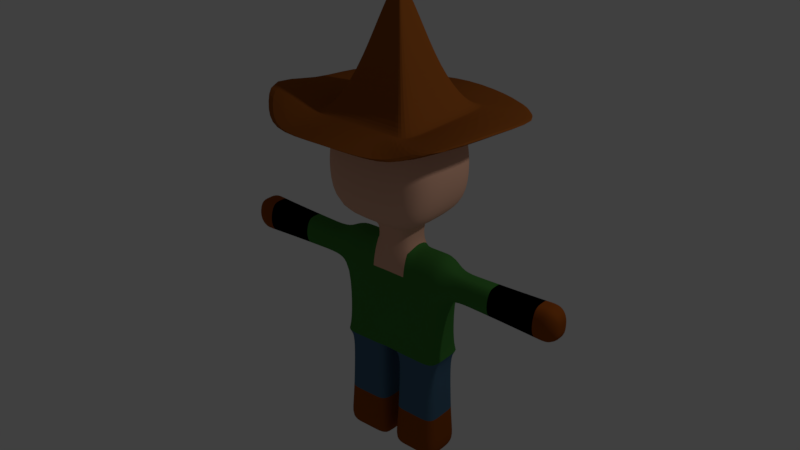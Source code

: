 # Source: ThePlayer.blend  (saved by Blender 2.79.0; exported with 4.5.12 LTS)
import bpy
from mathutils import Matrix  # noqa: F401  (used for matrix-valued properties, if any)

bpy.ops.wm.read_factory_settings(use_empty=True)
scene = bpy.context.scene
scene.name = 'Scene'

# ---- collections
col_collection_1 = bpy.data.collections.new('Collection 1'); scene.collection.children.link(col_collection_1)

# ---- materials (node trees are filled in below, after node groups)
mat_material_001 = bpy.data.materials.new('Material.001')
mat_material_001.alpha_threshold = 0.0
mat_material_001.use_transparent_shadow = False
mat_material_001.diffuse_color = (0.293, 0.0829, 0.01345, 1.0)
mat_material_001.roughness = 0.5
mat_material_001.specular_intensity = 0.0
mat_material = bpy.data.materials.new('Material')
mat_material.alpha_threshold = 0.0
mat_material.use_transparent_shadow = False
mat_material.diffuse_color = (0.8, 0.4468, 0.3074, 1.0)
mat_material.roughness = 0.5
mat_material.specular_intensity = 0.0
mat_material.line_color = (0.0, 0.0, 0.0, 1.0)
mat_material_003 = bpy.data.materials.new('Material.003')
mat_material_003.alpha_threshold = 0.0
mat_material_003.use_transparent_shadow = False
mat_material_003.diffuse_color = (0.0, 0.0, 0.0, 1.0)
mat_material_003.roughness = 0.5
mat_material_003.specular_intensity = 0.0
mat_material_004 = bpy.data.materials.new('Material.004')
mat_material_004.alpha_threshold = 0.0
mat_material_004.use_transparent_shadow = False
mat_material_004.diffuse_color = (0.293, 0.07021, 0.008305, 1.0)
mat_material_004.roughness = 0.5
mat_material_004.specular_intensity = 0.0
mat_material_005 = bpy.data.materials.new('Material.005')
mat_material_005.alpha_threshold = 0.0
mat_material_005.use_transparent_shadow = False
mat_material_005.diffuse_color = (0.05364, 0.2116, 0.03942, 1.0)
mat_material_005.roughness = 0.5
mat_material_005.specular_intensity = 0.0
mat_material_006 = bpy.data.materials.new('Material.006')
mat_material_006.alpha_threshold = 0.0
mat_material_006.use_transparent_shadow = False
mat_material_006.diffuse_color = (0.06546, 0.1421, 0.2266, 1.0)
mat_material_006.roughness = 0.5
mat_material_006.specular_intensity = 0.0

# ---- material node trees

# ---- world
world_world = bpy.data.worlds.new('World'); scene.world = world_world
world_world.color = (0.05088, 0.05088, 0.05088)
world_world.use_sun_shadow = False
world_world.sun_shadow_jitter_overblur = 0.0
world_world.cycles.sampling_method = 'MANUAL'

# ---- cameras
cam_camera_002 = bpy.data.cameras.new('Camera.002')
cam_camera_002.clip_end = 100.0
cam_camera_002.lens = 35.0
cam_camera_002.sensor_width = 32.0
cam_camera_002.sensor_height = 18.0
cam_camera_002.display_size = 2.0
cam_camera_002.dof.focus_distance = 0.0
cam_camera_002.dof.aperture_fstop = 128.0
cam_camera_002.dof.aperture_blades = 6

# ---- lights
light_lamp = bpy.data.lights.new('Lamp', 'POINT')
light_lamp.transmission_factor = 0.0
light_lamp.cutoff_distance = 30.0
light_lamp.energy = 100.0
light_lamp.shadow_buffer_clip_start = 1.001
light_lamp.shadow_soft_size = 0.1
light_lamp.shadow_maximum_resolution = 0.006
light_lamp.use_absolute_resolution = True

# ---- meshes
me_cube = bpy.data.meshes.new('Cube')
me_cube.from_pydata([(-1.0, -1.0, -3.118), (-1.0, -1.0, -1.362), (-1.0, 1.0, -3.118), (-1.0, 1.0, -1.362), (1.0, -1.0, -3.118), (1.0, -1.0, -1.362), (1.0, 1.0, -3.118), (1.0, 1.0, -1.362)], [], [(0, 1, 3, 2), (2, 3, 7, 6), (6, 7, 5, 4), (4, 5, 1, 0), (2, 6, 4, 0), (7, 3, 1, 5)])
me_cube.use_remesh_preserve_volume = False
me_cube.use_remesh_preserve_attributes = False
me_cube.use_mirror_vertex_groups = False
me_cube.update()
me_cube_002 = bpy.data.meshes.new('Cube.002')
me_cube_002.from_pydata([(-0.8456, -0.8688, 2.465), (-0.235, -0.2625, 3.982), (-0.8429, 0.8013, 2.457), (-0.2345, 0.1963, 3.979), (0.8273, -0.8688, 2.466), (0.2252, -0.2635, 3.979), (0.831, 0.8021, 2.457), (0.225, 0.196, 3.98), (-1.009, -1.032, 2.387), (-1.006, 0.9646, 2.378), (0.9905, -1.032, 2.388), (1.049, 1.008, 2.385), (-1.009, -1.032, 2.387), (-1.006, 0.9646, 2.378), (0.9905, -1.032, 2.388), (1.049, 1.008, 2.385), (-2.341, -1.008, 2.958), (-2.184, 1.31, 2.432), (2.17, -1.747, 2.665), (2.297, 1.11, 2.351), (0.5115, -0.5527, 3.032), (0.5132, 0.4849, 3.03), (-0.526, 0.4848, 3.03), (-0.5278, -0.5526, 3.034), (-0.03272, 0.009027, 4.585), (-0.03282, -0.07311, 4.586), (-0.006392, 0.8013, 2.46), (-0.004571, 0.1913, 3.993), (-0.009164, -0.8688, 2.468), (-0.004944, -0.2581, 3.994), (-0.006153, 0.9646, 2.392), (-0.009467, -1.032, 2.402), (-0.006153, 0.9646, 2.392), (-0.009467, -1.032, 2.402), (-0.003452, 2.592, 2.365), (-0.01217, -2.66, 2.389), (-0.02335, 0.008822, 4.586), (-0.02345, -0.07293, 4.586), (-0.007811, -0.5461, 3.029), (-0.006421, 0.4785, 3.025), (-0.8442, -0.03371, 2.464), (-0.2299, -0.0332, 3.994), (0.8287, -0.03371, 2.464), (0.2203, -0.03359, 3.993), (-1.008, -0.03367, 2.389), (0.9922, -0.03367, 2.39), (-1.008, -0.03367, 2.389), (0.9922, -0.03367, 2.39), (-2.155, -0.03367, 2.462), (2.296, -0.1608, 2.625), (0.5059, -0.03416, 3.027), (-0.5204, -0.03384, 3.027), (-0.00781, -0.03367, 2.417), (-0.4246, 0.8013, 2.46), (-0.1179, -0.2586, 3.993), (-0.5062, 0.9646, 2.388), (-0.5062, 0.9646, 2.388), (-1.319, 2.47, 2.168), (0.03804, -0.03211, 4.586), (-0.04389, -0.03204, 4.586), (-0.2644, -0.5461, 3.029), (-0.1174, 0.192, 3.991), (-0.4274, -0.8688, 2.467), (-0.5095, -1.032, 2.398), (-0.5095, -1.032, 2.398), (-1.327, -2.425, 2.23), (-0.263, 0.4785, 3.025), (-1.303, -0.03367, 2.179), (-0.6129, 0.8013, 2.46), (-0.17, -0.2601, 3.989), (-0.7313, 0.9646, 2.386), (-0.7313, 0.9646, 2.386), (-1.719, 1.88, 2.276), (-0.002955, -0.07296, 4.586), (-0.3808, -0.5472, 3.031), (-1.689, -0.03367, 2.295), (-0.1693, 0.1936, 3.987), (-0.6157, -0.8688, 2.467), (-0.7346, -1.032, 2.396), (-0.7346, -1.032, 2.396), (-1.818, -1.886, 2.603), (-0.002888, 0.008817, 4.586), (-0.3793, 0.4795, 3.028), (0.1113, 0.1921, 3.991), (0.4203, -0.8688, 2.468), (0.5039, -1.032, 2.398), (0.5039, -1.032, 2.398), (1.321, -2.431, 2.286), (0.257, 0.4785, 3.025), (0.423, 0.8013, 2.46), (0.1111, -0.2591, 3.992), (0.5072, 0.9646, 2.388), (0.5072, 0.9646, 2.388), (1.375, 2.534, 2.185), (0.2555, -0.5461, 3.028), (1.341, -0.03415, 2.176), (0.1656, 0.1936, 3.987), (0.6175, -0.8688, 2.468), (0.7397, -1.032, 2.396), (0.7397, -1.032, 2.396), (1.712, -2.01, 2.511), (0.03887, 0.009654, 4.584), (0.379, 0.4797, 3.028), (0.03891, -0.07392, 4.584), (0.6203, 0.8013, 2.46), (0.1655, -0.2607, 3.987), (0.7473, 0.968, 2.386), (0.7473, 0.968, 2.386), (1.838, 1.758, 2.288), (-0.0447, 0.009688, 4.584), (-0.0448, -0.07374, 4.584), (0.3774, -0.5474, 3.031), (1.798, -0.09796, 2.403), (-0.1196, -0.148, 4.304), (-0.1193, 0.0828, 4.303), (0.1119, -0.1484, 4.303), (0.1119, 0.08275, 4.303), (-0.02312, -0.05223, 4.688), (-0.02305, -0.01143, 4.687), (0.01781, -0.0523, 4.687), (0.01781, -0.01143, 4.687), (-0.01218, -0.04135, 4.685), (-0.01215, -0.02233, 4.685), (0.006896, -0.02233, 4.685), (0.006896, -0.04138, 4.685), (-0.003641, 0.07963, 4.312), (-0.003828, -0.145, 4.312), (-0.006759, -0.03595, 4.685), (-0.006745, -0.02774, 4.685), (0.001478, -0.02774, 4.685), (0.001478, -0.03596, 4.685), (-0.1163, -0.03259, 4.312), (0.1088, -0.03278, 4.312), (-0.00262, -0.01143, 4.687), (-0.002654, -0.05226, 4.687), (-0.002629, -0.02233, 4.685), (-0.002645, -0.04137, 4.685), (-0.002633, -0.02774, 4.685), (-0.06021, -0.1451, 4.312), (-0.00264, -0.03596, 4.685), (-0.02309, -0.03183, 4.687), (-0.05994, 0.07981, 4.311), (0.01781, -0.03187, 4.687), (-0.01217, -0.03184, 4.685), (0.006896, -0.03186, 4.685), (-0.08689, -0.1468, 4.307), (-0.006752, -0.03185, 4.685), (0.001478, -0.03185, 4.685), (-0.08665, 0.08166, 4.306), (-0.002637, -0.03185, 4.685), (-0.01289, -0.05225, 4.687), (-0.007415, -0.04136, 4.685), (0.05416, 0.07982, 4.311), (-0.004699, -0.03595, 4.685), (-0.01284, -0.01143, 4.687), (0.0541, -0.1453, 4.311), (-0.007391, -0.02233, 4.685), (-0.004689, -0.02774, 4.685), (-0.004694, -0.03185, 4.685), (0.08224, 0.08186, 4.306), (-0.01749, -0.05224, 4.688), (-0.009562, -0.04135, 4.685), (-0.005626, -0.03595, 4.685), (0.0823, -0.1475, 4.305), (-0.01743, -0.01143, 4.687), (-0.009535, -0.02233, 4.685), (0.01812, 0.008822, 4.586), (0.01809, -0.07301, 4.586), (0.02795, 0.009049, 4.585), (0.02794, -0.07327, 4.585), (-0.005615, -0.02774, 4.685), (-0.005621, -0.03185, 4.685), (0.007869, -0.01143, 4.687), (0.002261, -0.02233, 4.685), (-0.0005226, -0.02774, 4.685), (0.007853, -0.05228, 4.687), (0.002253, -0.04137, 4.685), (-0.0005259, -0.03596, 4.685), (-0.0005242, -0.03185, 4.685), (0.01269, -0.01143, 4.687), (0.004507, -0.02233, 4.685), (0.000447, -0.02774, 4.685), (0.0004462, -0.03185, 4.685), (0.01268, -0.05229, 4.687), (0.004503, -0.04138, 4.685), (0.0004453, -0.03596, 4.685), (-0.8423, -0.8656, 2.456), (-0.2286, -0.256, 3.978), (-0.8396, 0.7981, 2.448), (-0.2281, 0.1898, 3.975), (0.824, -0.8656, 2.457), (0.2189, -0.257, 3.975), (0.8275, 0.7987, 2.448), (0.2186, 0.1895, 3.976), (-1.007, -1.03, 2.378), (-1.004, 0.9625, 2.369), (0.9882, -1.03, 2.379), (1.045, 1.005, 2.376), (-1.009, -1.031, 2.378), (-1.005, 0.9634, 2.368), (0.9898, -1.031, 2.378), (1.048, 1.007, 2.375), (-2.331, -1.008, 2.958), (-2.174, 1.31, 2.432), (2.16, -1.748, 2.665), (2.287, 1.112, 2.351), (0.5056, -0.5467, 3.027), (0.5073, 0.4789, 3.024), (-0.5201, 0.4788, 3.024), (-0.5219, -0.5466, 3.029), (-0.03286, -0.0007241, 4.583), (-0.03296, -0.06337, 4.583), (-0.006392, 0.7947, 2.452), (-0.004571, 0.1818, 3.99), (-0.009162, -0.8621, 2.46), (-0.004944, -0.2486, 3.991), (-0.006153, 0.9607, 2.383), (-0.009461, -1.028, 2.392), (-0.006152, 0.9641, 2.382), (-0.009466, -1.032, 2.392), (-0.00354, 2.582, 2.364), (-0.01224, -2.65, 2.387), (-0.02341, -0.0009287, 4.584), (-0.02351, -0.06319, 4.584), (-0.007812, -0.5369, 3.025), (-0.006421, 0.4693, 3.021), (-0.8375, -0.03375, 2.456), (-0.2204, -0.03323, 3.991), (0.8219, -0.03373, 2.457), (0.2108, -0.03358, 3.99), (-1.004, -0.03372, 2.38), (0.988, -0.03371, 2.381), (-1.007, -0.03372, 2.379), (0.9918, -0.03372, 2.38), (-2.145, -0.03371, 2.459), (2.286, -0.1608, 2.622), (0.4967, -0.03416, 3.023), (-0.5112, -0.03388, 3.023), (-0.007814, -0.03363, 2.427), (-0.4246, 0.7947, 2.452), (-0.118, -0.2491, 3.99), (-0.5061, 0.9606, 2.379), (-0.5051, 0.964, 2.378), (-1.312, 2.463, 2.168), (0.02829, -0.03211, 4.584), (-0.03415, -0.03206, 4.584), (-0.2645, -0.5369, 3.025), (-0.1174, 0.1825, 3.988), (-0.4274, -0.8621, 2.46), (-0.5094, -1.028, 2.388), (-0.5084, -1.031, 2.388), (-1.321, -2.417, 2.228), (-0.2631, 0.4693, 3.021), (-1.303, -0.03363, 2.189), (-0.6129, 0.7946, 2.452), (-0.17, -0.2506, 3.986), (-0.7311, 0.9606, 2.377), (-0.7301, 0.9636, 2.376), (-1.714, 1.89, 2.271), (-0.002948, -0.06323, 4.584), (-0.381, -0.538, 3.027), (-1.688, -0.03363, 2.305), (-0.1694, 0.1841, 3.984), (-0.6157, -0.862, 2.46), (-0.7344, -1.028, 2.386), (-0.7335, -1.031, 2.386), (-1.812, -1.9, 2.594), (-0.002888, -0.0009311, 4.584), (-0.3795, 0.4703, 3.024), (0.1113, 0.1826, 3.988), (0.4203, -0.8621, 2.461), (0.5039, -1.028, 2.389), (0.5028, -1.031, 2.388), (1.315, -2.43, 2.284), (0.2571, 0.4693, 3.021), (0.423, 0.7947, 2.452), (0.1112, -0.2496, 3.988), (0.5072, 0.9606, 2.379), (0.5061, 0.964, 2.378), (1.369, 2.53, 2.185), (0.2556, -0.5369, 3.024), (1.342, -0.03417, 2.186), (0.1657, 0.184, 3.984), (0.6175, -0.862, 2.461), (0.7396, -1.028, 2.387), (0.7386, -1.031, 2.386), (1.707, -2.014, 2.506), (0.03219, 0.002929, 4.581), (0.3791, 0.4705, 3.025), (0.03223, -0.0672, 4.58), (0.6203, 0.7946, 2.452), (0.1656, -0.2512, 3.984), (0.7469, 0.9638, 2.377), (0.7461, 0.9669, 2.377), (1.832, 1.771, 2.284), (-0.03804, 0.002954, 4.581), (-0.03813, -0.06704, 4.581), (0.3776, -0.5382, 3.027), (1.797, -0.09816, 2.413), (-0.1132, -0.1415, 4.3), (-0.1128, 0.07634, 4.299), (0.1055, -0.142, 4.299), (0.1054, 0.0763, 4.299), (-0.01827, -0.04732, 4.68), (-0.0182, -0.0164, 4.68), (0.01293, -0.04737, 4.68), (0.01294, -0.01638, 4.68), (-0.01309, -0.04226, 4.675), (-0.01304, -0.02148, 4.675), (0.007757, -0.02146, 4.675), (0.007734, -0.04228, 4.675), (-0.003641, 0.07006, 4.309), (-0.003824, -0.1354, 4.309), (-0.006852, -0.03611, 4.675), (-0.006816, -0.02765, 4.675), (0.001527, -0.02763, 4.675), (0.001505, -0.0361, 4.675), (-0.1067, -0.03262, 4.309), (0.0992, -0.03278, 4.309), (-0.00262, -0.01688, 4.679), (-0.002681, -0.04685, 4.679), (-0.002629, -0.02112, 4.675), (-0.002691, -0.04262, 4.675), (-0.002639, -0.02765, 4.675), (-0.06026, -0.1355, 4.309), (-0.002679, -0.03609, 4.675), (-0.01768, -0.03188, 4.679), (-0.06, 0.07024, 4.308), (0.01237, -0.03187, 4.679), (-0.01346, -0.03188, 4.675), (0.00814, -0.03186, 4.675), (-0.08697, -0.1372, 4.304), (-0.006852, -0.03189, 4.675), (0.001533, -0.03185, 4.675), (-0.08672, 0.07209, 4.303), (-0.002658, -0.03187, 4.675), (-0.01294, -0.04683, 4.679), (-0.007439, -0.04263, 4.675), (0.05423, 0.07024, 4.308), (-0.004643, -0.03611, 4.675), (-0.01286, -0.01688, 4.679), (0.05417, -0.1358, 4.308), (-0.007369, -0.0211, 4.675), (-0.004599, -0.02764, 4.675), (-0.00457, -0.03188, 4.675), (0.08231, 0.07229, 4.303), (-0.01761, -0.04683, 4.679), (-0.009586, -0.04265, 4.675), (-0.00557, -0.03613, 4.675), (0.08237, -0.138, 4.302), (-0.01752, -0.01688, 4.679), (-0.009513, -0.02108, 4.675), (0.01819, -0.0009281, 4.584), (0.01817, -0.06327, 4.584), (0.02809, -0.0007017, 4.583), (0.0281, -0.06353, 4.583), (-0.005525, -0.02762, 4.675), (-0.005496, -0.03188, 4.675), (0.007895, -0.01688, 4.679), (0.002239, -0.0211, 4.675), (-0.000623, -0.02763, 4.675), (0.007853, -0.04687, 4.679), (0.002185, -0.04265, 4.675), (-0.0006599, -0.0361, 4.675), (-0.0006924, -0.03186, 4.675), (0.01278, -0.01688, 4.679), (0.004485, -0.02108, 4.675), (0.0003466, -0.0276, 4.675), (0.000278, -0.03186, 4.675), (0.01275, -0.04688, 4.679), (0.004435, -0.04267, 4.675), (0.0003113, -0.03613, 4.675), (1.03, -0.3642, -2.081), (1.03, 0.4409, -2.081), (-1.031, -0.3642, -2.081), (-1.031, 0.4409, -2.081), (0.9996, -0.2415, -0.128), (0.9996, 0.3035, -0.1307), (-1.0, -0.2415, -0.1258), (-1.0, 0.3035, -0.1258), (0.06533, 0.4294, -2.082), (-0.06612, 0.4294, -2.081), (-0.06612, -0.3516, -2.081), (0.06533, -0.3516, -2.081), (-0.3585, 0.3035, -0.1287), (0.3577, 0.3035, -0.1325), (0.3577, -0.2415, -0.1291), (-0.3585, -0.2415, -0.1268), (-0.3585, 0.4288, 0.4314), (0.3577, 0.4288, 0.4299), (0.3577, -0.3522, 0.4315), (-0.3585, -0.3522, 0.4317), (-0.9477, 0.8589, 0.6456), (0.9469, 0.8589, 0.6455), (0.9469, -0.9114, 0.6456), (-0.9477, -0.9114, 0.6456), (-0.9477, 0.8589, 2.127), (0.9469, 0.8589, 2.127), (0.9682, -0.9355, 2.155), (-0.9689, -0.9355, 2.155), (-0.9477, 0.8589, 2.127), (0.9469, 0.8589, 2.127), (0.9682, -0.9355, 2.155), (-0.9689, -0.9355, 2.155), (-0.5473, 0.479, 2.705), (0.5466, 0.479, 2.705), (0.5466, -0.5315, 2.705), (-0.5473, -0.5315, 2.705), (1.03, -0.2501, -0.8265), (1.03, 0.3117, -0.8294), (-1.031, -0.2501, -0.8236), (-1.031, 0.3117, -0.8236), (-0.3585, 0.4288, -1.004), (0.3577, 0.4288, -1.009), (-0.3585, -0.3522, -1.001), (0.3577, -0.3522, -1.004), (-0.01493, 0.4288, -2.082), (-0.01493, 0.4288, -0.005161), (-0.01493, -0.3522, -0.001833), (-0.01493, -0.3522, -2.081), (-0.01493, 0.4288, 0.4304), (-0.01493, -0.3522, 0.4316), (-0.01493, 0.8725, 0.634), (-0.01493, -0.9114, 0.6456), (-0.01493, 0.8589, 2.127), (-0.01493, -0.9114, 2.127), (-0.01493, 0.8589, 2.127), (-0.01493, -0.9114, 2.127), (-0.01493, 0.479, 2.705), (-0.01493, -0.5315, 2.705), (-0.01493, -0.3522, -1.003), (-0.01493, 0.4288, -1.007), (-1.265, -0.1772, -0.7249), (-1.265, -0.1772, -0.2245), (-1.265, 0.1491, -0.7249), (-1.265, 0.1491, -0.2245), (-3.168, -0.2185, -0.7833), (-3.168, -0.2185, -0.156), (-3.153, 0.1905, -0.7883), (-3.168, 0.1905, -0.156), (-2.028, 0.224, -0.5005), (-2.028, -0.1886, -0.7425), (-2.028, 0.1606, -0.7425), (-2.028, -0.01404, -0.7555), (-3.003, 0.1829, -0.7767), (-3.003, 0.1829, -0.1727), (-3.003, -0.2109, -0.1727), (-3.003, -0.2109, -0.7767), (-3.337, -0.14, -0.6679), (-3.337, -0.14, -0.2815), (-3.337, 0.1119, -0.6679), (-3.337, 0.1119, -0.2815), (-1.031, -0.3642, -2.081), (-1.031, 0.4409, -2.081), (0.01413, 0.4288, -2.082), (-0.06612, -0.3516, -2.081), (0.01413, 0.4288, -0.005322), (-0.06612, 0.4294, -2.081), (-1.031, -0.3642, -2.081), (0.01413, -0.3522, -0.001909), (-1.031, 0.4409, -2.081), (0.01413, -0.3522, -2.081), (-0.06612, -0.3516, -2.081), (0.01413, 0.4288, 0.4303), (-0.06612, 0.4294, -2.081), (0.01413, -0.3522, 0.4316), (-0.9567, -0.3019, -2.23), (0.01413, 0.8725, 0.634), (-0.9567, 0.3787, -2.23), (0.01413, -0.9114, 0.6456), (-0.1384, -0.2913, -2.23), (0.01413, 0.8589, 2.127), (-0.1384, 0.369, -2.23), (0.01413, -0.9114, 2.127), (-0.9367, 0.03833, -2.981), (-0.9655, -0.3093, -2.981), (-0.1298, 0.03886, -2.981), (-0.1298, -0.2984, -2.981), (-1.028, -0.3615, -4.185), (-1.028, 0.4381, -4.185), (-0.06932, -0.349, -4.185), (-0.06932, 0.4268, -4.185), (-1.0, 0.03829, -2.081), (-1.0, 0.03829, -0.0005145), (-0.3585, 0.03829, -0.002151), (-0.06612, 0.0389, -2.081), (-0.3585, 0.03829, 0.4316), (-0.9477, -0.02624, 0.6456), (-0.9477, -0.02624, 2.127), (-0.9477, -0.02624, 2.127), (-0.5473, -0.02624, 2.705), (-1.0, 0.03829, -1.001), (-0.01493, -0.02624, 2.705), (-0.01493, 0.03829, -2.081), (-1.265, -0.02055, -0.2376), (-1.265, -0.01404, -0.7379), (-3.168, -0.02055, -0.169), (-3.161, -0.02055, -0.7989), (-2.028, -0.01548, -0.22), (-2.028, 0.1606, -0.2069), (0.01413, 0.8589, 2.127), (0.01413, -0.9114, 2.127), (-3.003, -0.01403, -0.7897), (-3.003, -0.01403, -0.1858), (0.01413, 0.479, 2.705), (-3.337, -0.02055, -0.2946), (0.01413, -0.5315, 2.705), (0.01413, -0.3522, -1.003), (-3.337, -0.02055, -0.6809), (-1.0, 0.03829, -2.081), (-0.06612, 0.0389, -2.081), (0.01413, 0.4288, -1.008), (1.264, -0.1772, -0.7267), (-1.0, 0.03829, -2.081), (-0.06612, 0.0389, -2.081), (-0.9281, 0.03834, -2.23), (-0.1384, 0.03886, -2.23), (-0.9655, 0.386, -2.981), (-0.1298, 0.3761, -2.981), (-0.9972, 0.03829, -4.185), (-0.06932, 0.0389, -4.185), (-1.087, -0.9365, 1.364), (-1.087, 0.884, 1.364), (-0.01534, -0.9365, 1.364), (-0.01534, 0.884, 1.364), (-1.087, -0.02624, 1.364), (-1.0, -0.3522, -0.5005), (1.264, -0.1772, -0.226), (-0.0003966, 0.4288, -0.005243), (-0.0003966, -0.3522, -2.081), (-0.0003966, 0.4288, 0.4304), (-0.0003966, 0.8726, 0.6339), (-0.0003966, 0.8589, 2.127), (-0.0003966, 0.8589, 2.127), (-0.0003966, 0.479, 2.705), (-0.0003966, -0.3522, -1.003), (-0.0003966, 0.4288, -1.007), (-0.0003966, 0.4288, -2.082), (-0.0003966, -0.3522, -0.001871), (-0.0003966, -0.3522, 0.4316), (-0.0003966, -0.9114, 0.6456), (-0.0003966, -0.9114, 2.127), (-0.0003966, -0.9114, 2.127), (-0.0003966, -0.5315, 2.705), (-0.0003966, -0.02624, 2.705), (-0.0003966, 0.03829, -2.081), (-0.0003966, 0.884, 1.364), (-0.0003966, -0.9365, 1.364), (-0.0003966, -0.3522, -0.503), (-0.0003966, 0.4288, -0.5075), (1.264, 0.1491, -0.7281), (1.264, 0.1491, -0.2274), (3.167, -0.2185, -0.7833), (3.167, -0.2185, -0.156), (3.152, 0.1905, -0.7883), (3.167, 0.1905, -0.156), (2.027, 0.224, -0.5005), (2.027, -0.1886, -0.7425), (2.027, 0.1606, -0.7425), (2.027, -0.01404, -0.7555), (3.003, 0.1829, -0.7767), (3.003, 0.1829, -0.1727), (3.003, -0.2109, -0.1727), (3.003, -0.2109, -0.7767), (3.336, -0.14, -0.6679), (3.336, -0.14, -0.2815), (3.336, 0.1119, -0.6679), (3.336, 0.1119, -0.2815), (1.03, -0.3642, -2.081), (1.03, 0.4409, -2.081), (0.06533, -0.3516, -2.081), (0.06533, 0.4294, -2.082), (1.03, -0.3642, -2.081), (1.03, 0.4409, -2.081), (0.06533, -0.3516, -2.081), (0.06533, 0.4294, -2.082), (0.9559, -0.3019, -2.23), (0.9559, 0.3787, -2.23), (0.1376, -0.2913, -2.23), (0.1376, 0.369, -2.23), (0.9359, 0.03833, -2.981), (0.9647, -0.3093, -2.981), (0.129, 0.03886, -2.981), (0.129, -0.2984, -2.981), (1.027, -0.3615, -4.185), (1.027, 0.4381, -4.185), (0.06853, -0.349, -4.185), (0.06853, 0.4268, -4.185), (0.9996, 0.03829, -2.081), (0.9996, 0.03829, -0.003699), (0.3577, 0.03829, -0.005058), (0.06533, 0.0389, -2.081), (0.3577, 0.03829, 0.4304), (0.9469, -0.02624, 0.6455), (0.9469, -0.02624, 2.127), (0.9469, -0.02624, 2.127), (0.5466, -0.02624, 2.705), (0.9996, 0.03829, -1.006), (0.01413, -0.02624, 2.705), (0.01413, 0.03829, -2.081), (1.264, -0.02055, -0.2398), (1.264, -0.01404, -0.7405), (3.167, -0.02055, -0.169), (3.16, -0.02055, -0.7989), (2.027, -0.01548, -0.22), (2.027, 0.1606, -0.2069), (3.003, -0.01403, -0.7897), (3.003, -0.01403, -0.1858), (3.336, -0.02055, -0.2946), (3.336, -0.02055, -0.6809), (0.9996, 0.03829, -2.081), (0.06533, 0.0389, -2.081), (0.9996, 0.03829, -2.081), (0.06533, 0.0389, -2.081), (0.9273, 0.03834, -2.23), (0.1376, 0.03886, -2.23), (0.9647, 0.386, -2.981), (0.129, 0.3761, -2.981), (0.9964, 0.03829, -4.185), (0.06853, 0.0389, -4.185), (1.086, -0.9365, 1.364), (1.086, 0.884, 1.364), (0.01455, -0.9365, 1.364), (0.01454, 0.884, 1.364), (1.086, -0.02624, 1.364), (0.9996, -0.3522, -0.5026), (0.9996, 0.4288, -0.5068), (0.3577, 0.4288, -0.509), (0.3577, -0.3522, -0.5037), (0.01413, -0.3522, -0.503), (0.01413, 0.4288, -0.5076), (1.264, -0.26, -0.5019), (1.264, 0.2075, -0.504), (3.167, -0.3193, -0.4932), (3.16, 0.2669, -0.4969), (2.027, -0.2765, -0.5005), (2.027, -0.1886, -0.2069), (3.003, -0.3084, -0.5005), (3.003, 0.256, -0.5005), (3.336, -0.2068, -0.5005), (3.336, 0.1543, -0.5005), (3.336, -0.02624, -0.5005), (-0.0003966, 0.3915, 0.2147), (-0.0003966, -0.3151, 0.217), (-1.0, 0.4288, -0.5005), (-0.3585, 0.4288, -0.5043), (-0.3585, -0.3522, -0.5014), (-0.01493, -0.3522, -0.5029), (-0.01493, 0.4288, -0.5074), (-1.265, -0.26, -0.5005), (-1.265, 0.2075, -0.5005), (-3.168, -0.3193, -0.4932), (-3.161, 0.2669, -0.4969), (-2.028, -0.2765, -0.5005), (-2.028, -0.1886, -0.2069), (-3.003, -0.3084, -0.5005), (-0.0003966, 0.41, -1.858), (-0.0003966, -0.3335, -1.857), (-3.003, 0.256, -0.5005), (-3.337, -0.2068, -0.5005), (-3.337, 0.1543, -0.5005), (-3.337, -0.02624, -0.5005), (0.3236, 0.03818, 0.2149), (0.01275, -0.3151, 0.217), (0.01275, 0.3915, 0.2147), (0.3236, 0.3359, 0.1579), (0.3236, -0.266, 0.1605), (0.1199, -0.333, -1.857), (0.9808, -0.3223, -1.822), (0.9808, 0.396, -1.823), (0.1199, 0.4105, -1.859), (0.01343, 0.41, -1.858), (0.01343, -0.3335, -1.857), (0.9515, 0.03828, -1.857), (0.09645, 0.4034, -3.744), (0.9983, 0.4141, -3.744), (0.9983, -0.3374, -3.744), (0.09645, -0.3256, -3.744), (0.09645, 0.03888, -3.744), (0.9685, 0.03831, -3.744), (1.672, 0.154, -0.7328), (2.36, 0.1667, -0.7519), (2.36, 0.1667, -0.1975), (1.672, 0.154, -0.2173), (2.36, -0.1948, -0.1975), (1.672, -0.182, -0.2171), (1.672, -0.182, -0.7324), (2.36, -0.1948, -0.7519), (2.36, -0.01404, -0.765), (1.672, -0.01404, -0.7456), (1.672, -0.01702, -0.2302), (2.36, -0.01404, -0.2105), (1.672, -0.267, -0.5005), (2.36, -0.2853, -0.5005), (2.36, 0.2328, -0.5005), (1.672, 0.2145, -0.501), (0.9735, -0.3167, -3.299), (0.9559, -0.3019, -2.664), (0.9559, 0.3787, -2.664), (0.9735, 0.3934, -3.299), (0.1205, -0.3055, -3.299), (0.1376, -0.2913, -2.664), (0.1205, 0.3833, -3.299), (0.1376, 0.369, -2.664), (0.9444, 0.03833, -3.299), (0.9273, 0.03834, -2.664), (0.1376, 0.03886, -2.664), (0.1205, 0.03887, -3.299), (0.3549, 0.4329, -2.082), (0.5503, -0.2415, -0.1291), (0.3549, 0.4329, -2.082), (0.3549, 0.4329, -2.082), (0.5503, 0.3035, -0.1325), (0.5595, 0.3937, -0.9559), (0.3798, -0.3017, -2.981), (0.3549, -0.3554, -2.081), (0.3549, -0.3554, -2.081), (0.3831, -0.2945, -2.23), (0.3561, -0.3527, -4.185), (0.3469, 0.03872, -4.185), (0.3561, 0.4302, -4.185), (0.3798, 0.3791, -2.981), (0.3831, 0.3719, -2.23), (0.5503, -0.3522, -0.5037), (0.5503, 0.4288, -0.509), (0.3549, -0.3554, -2.081), (0.5595, -0.3216, -0.9512), (0.5503, 0.03829, -0.005058), (0.3782, -0.3298, -1.846), (0.3782, 0.4061, -1.848), (0.367, -0.3292, -3.744), (0.367, 0.4066, -3.744), (0.3831, 0.3719, -2.664), (0.3764, 0.3863, -3.299), (0.3764, -0.3089, -3.299), (0.3831, -0.2945, -2.664), (0.6926, 0.4369, -2.082), (0.7749, -0.2415, -0.1288), (0.6926, 0.4369, -2.082), (0.6926, 0.4369, -2.082), (0.795, 0.3527, -0.8932), (0.6926, -0.3598, -2.081), (0.6926, -0.3598, -2.081), (0.6695, -0.2982, -2.23), (0.7749, 0.3035, -0.132), (0.6916, -0.3571, -4.185), (0.6716, 0.03851, -4.185), (0.6916, 0.4342, -4.185), (0.6695, 0.3753, -2.23), (0.7749, -0.3522, -0.5034), (0.7749, 0.4288, -0.5084), (0.6926, -0.3598, -2.081), (0.795, -0.2858, -0.8892), (0.6795, -0.3261, -1.834), (0.6795, 0.4011, -1.836), (0.6827, 0.4103, -3.744), (0.6695, 0.3753, -2.664), (0.675, -0.3128, -3.299), (0.6722, -0.3055, -2.981), (0.6722, 0.3826, -2.981), (0.7749, 0.03829, -0.004688), (0.6827, -0.3333, -3.744), (0.675, 0.3898, -3.299), (0.6695, -0.2982, -2.664), (-0.3244, 0.03818, 0.2168), (-0.01354, -0.3151, 0.217), (-0.01354, 0.3915, 0.2148), (-0.3244, 0.3359, 0.1604), (-0.3244, -0.266, 0.1617), (-0.1207, -0.333, -1.856), (-0.9816, -0.3223, -1.821), (-0.9816, 0.396, -1.821), (-0.1207, 0.4105, -1.858), (-0.01423, 0.41, -1.858), (-0.01423, -0.3335, -1.857), (-0.9523, 0.03828, -1.856), (-0.09725, 0.4034, -3.744), (-0.9991, 0.4141, -3.744), (-0.9991, -0.3374, -3.744), (-0.09725, -0.3256, -3.744), (-0.09725, 0.03888, -3.744), (-0.9693, 0.03831, -3.744), (-1.673, 0.154, -0.7324), (-2.36, 0.1667, -0.7519), (-2.361, 0.1667, -0.1975), (-1.673, 0.154, -0.217), (-2.361, -0.1948, -0.1975), (-1.673, -0.182, -0.217), (-1.673, -0.182, -0.7324), (-2.36, -0.1948, -0.7519), (-2.36, -0.01404, -0.765), (-1.673, -0.01404, -0.7454), (-1.673, -0.01702, -0.2301), (-2.361, -0.01404, -0.2105), (-1.673, -0.267, -0.5005), (-2.361, -0.2853, -0.5005), (-2.36, 0.2328, -0.5005), (-1.673, 0.2145, -0.5005), (-0.9743, -0.3167, -3.299), (-0.9567, -0.3019, -2.664), (-0.9567, 0.3787, -2.664), (-0.9743, 0.3934, -3.299), (-0.1213, -0.3055, -3.299), (-0.1384, -0.2913, -2.664), (-0.1213, 0.3833, -3.299), (-0.1384, 0.369, -2.664), (-0.9452, 0.03833, -3.299), (-0.9281, 0.03834, -2.664), (-0.1384, 0.03886, -2.664), (-0.1213, 0.03887, -3.299), (-0.3556, 0.4329, -2.081), (-0.5511, -0.2415, -0.1261), (-0.3556, 0.4329, -2.081), (-0.3556, 0.4329, -2.081), (-0.5511, 0.3035, -0.1272), (-0.5603, 0.3937, -0.9494), (-0.3805, -0.3017, -2.981), (-0.3556, -0.3554, -2.081), (-0.3556, -0.3554, -2.081), (-0.3839, -0.2945, -2.23), (-0.3569, -0.3527, -4.185), (-0.3477, 0.03872, -4.185), (-0.3569, 0.4302, -4.185), (-0.3805, 0.3791, -2.981), (-0.3839, 0.3719, -2.23), (-0.5511, -0.3522, -0.5008), (-0.5511, 0.4288, -0.5025), (-0.3556, -0.3554, -2.081), (-0.5603, -0.3216, -0.9477), (-0.5511, 0.03829, -0.001148), (-0.379, -0.3298, -1.846), (-0.379, 0.4061, -1.846), (-0.3678, -0.3292, -3.744), (-0.3678, 0.4066, -3.744), (-0.3839, 0.3719, -2.664), (-0.3772, 0.3863, -3.299), (-0.3772, -0.3089, -3.299), (-0.3839, -0.2945, -2.664), (-0.6934, 0.4369, -2.081), (-0.7757, -0.2415, -0.1258), (-0.6934, 0.4369, -2.081), (-0.6934, 0.4369, -2.081), (-0.7957, 0.3527, -0.8859), (-0.6934, -0.3598, -2.081), (-0.6934, -0.3598, -2.081), (-0.6703, -0.2982, -2.23), (-0.7757, 0.3035, -0.1261), (-0.6924, -0.3571, -4.185), (-0.6724, 0.03851, -4.185), (-0.6924, 0.4342, -4.185), (-0.6703, 0.3753, -2.23), (-0.7757, -0.3522, -0.5005), (-0.7757, 0.4288, -0.501), (-0.6934, -0.3598, -2.081), (-0.7957, -0.2858, -0.8855), (-0.6803, -0.3261, -1.834), (-0.6803, 0.4011, -1.834), (-0.6835, 0.4103, -3.744), (-0.6703, 0.3753, -2.664), (-0.6758, -0.3128, -3.299), (-0.673, -0.3055, -2.981), (-0.673, 0.3826, -2.981), (-0.7757, 0.03829, -0.0005291), (-0.6835, -0.3333, -3.744), (-0.6758, 0.3898, -3.299), (-0.6703, -0.2982, -2.664), (0.9032, -0.02597, 2.307), (-0.904, -0.02597, 2.307), (0.9032, 0.8163, 2.307), (-0.904, 0.8163, 2.307), (-0.01636, -0.8683, 2.307), (-0.92, -0.8865, 2.328), (-0.01636, 0.8163, 2.307), (0.01557, -0.8683, 2.307), (-0.0003966, -0.8683, 2.307), (-0.0003966, 0.8163, 2.307), (0.01557, 0.8163, 2.307), (0.9192, -0.8865, 2.328), (-1.017, -0.02624, 1.746), (-1.028, -0.936, 1.759), (-0.01513, 0.8715, 1.746), (-0.01513, -0.9239, 1.746), (-0.0003966, -0.9239, 1.746), (-0.0003966, 0.8715, 1.746), (0.01434, 0.8715, 1.746), (0.01434, -0.9239, 1.746), (1.016, -0.02624, 1.746), (-1.017, 0.8715, 1.746), (1.027, -0.936, 1.759), (1.016, 0.8715, 1.746), (0.826, -0.02596, 2.431), (-0.8268, -0.02596, 2.431), (-0.01658, -0.7948, 2.431), (-0.8383, -0.8078, 2.446), (-0.01658, 0.7428, 2.431), (0.01579, -0.7948, 2.431), (-0.0003966, -0.7948, 2.431), (-0.0003966, 0.7428, 2.431), (0.01579, 0.7428, 2.431), (0.8375, -0.8078, 2.446), (0.826, 0.7428, 2.431), (-0.8268, 0.7428, 2.431), (-0.06612, -0.3516, -2.081), (0.06533, -0.3516, -2.081), (-1.0, 0.03829, -2.081), (-1.031, -0.3642, -2.081), (0.01413, 0.4288, -2.082), (-0.01493, 0.4288, -2.082), (-0.0003966, 0.4288, -2.082), (1.03, -0.3642, -2.081), (0.9996, 0.03829, -2.081), (-0.06612, 0.4294, -2.081), (-1.031, 0.4409, -2.081), (-0.01493, -0.3522, -2.081), (-0.0003966, -0.3522, -2.081), (1.03, 0.4409, -2.081), (0.06533, 0.4294, -2.082), (0.01413, -0.3522, -2.081), (0.3549, -0.3554, -2.081), (0.3549, 0.4329, -2.082), (0.6926, -0.3598, -2.081), (0.6926, 0.4369, -2.082), (-0.3556, -0.3554, -2.081), (-0.3556, 0.4329, -2.081), (-0.6934, -0.3598, -2.081), (-0.6934, 0.4369, -2.081), (-1.0, 0.03829, -2.081), (-0.06612, 0.4294, -2.081), (-1.031, 0.4409, -2.081), (-0.06612, -0.3516, -2.081), (-1.031, -0.3642, -2.081), (-0.06612, 0.0389, -2.081), (-0.3556, 0.4329, -2.081), (-0.3556, -0.3554, -2.081), (-0.6934, 0.4369, -2.081), (-0.6934, -0.3598, -2.081), (0.9996, 0.03829, -2.081), (0.06533, 0.4294, -2.082), (0.06533, -0.3516, -2.081), (1.03, -0.3642, -2.081), (1.03, 0.4409, -2.081), (0.06533, 0.0389, -2.081), (0.3549, 0.4329, -2.082), (0.3549, -0.3554, -2.081), (0.6926, 0.4369, -2.082), (0.6926, -0.3598, -2.081)], [], [(51, 41, 3, 22), (102, 96, 7, 21), (50, 43, 5, 20), (74, 69, 1, 23), (40, 2, 9, 44), (77, 74, 23, 0), (45, 10, 14, 47), (42, 4, 10, 45), (77, 0, 8, 78), (104, 6, 11, 106), (47, 14, 18, 49), (44, 9, 13, 46), (78, 8, 12, 79), (106, 11, 15, 107), (112, 49, 18, 100), (46, 13, 17, 48), (79, 12, 16, 80), (107, 15, 19, 108), (42, 50, 20, 4), (104, 102, 21, 6), (40, 51, 22, 2), (53, 66, 39, 26), (56, 32, 34, 57), (86, 33, 35, 87), (67, 52, 35, 65), (55, 30, 32, 56), (85, 31, 33, 86), (53, 26, 30, 55), (84, 28, 31, 85), (84, 94, 38, 28), (94, 90, 29, 38), (66, 61, 27, 39), (57, 34, 52, 67), (0, 23, 51, 40), (6, 21, 50, 42), (12, 46, 48, 16), (108, 19, 49, 112), (8, 44, 46, 12), (15, 47, 49, 19), (6, 42, 45, 11), (11, 45, 47, 15), (0, 40, 44, 8), (21, 7, 43, 50), (23, 1, 41, 51), (72, 57, 67, 75), (82, 76, 61, 66), (68, 53, 55, 70), (70, 55, 56, 71), (75, 67, 65, 80), (71, 56, 57, 72), (68, 82, 66, 53), (33, 64, 65, 35), (31, 63, 64, 33), (28, 62, 63, 31), (28, 38, 60, 62), (38, 29, 54, 60), (2, 22, 82, 68), (13, 71, 72, 17), (48, 75, 80, 16), (9, 70, 71, 13), (2, 68, 70, 9), (22, 3, 76, 82), (17, 72, 75, 48), (7, 96, 159, 116), (41, 1, 113, 131), (29, 90, 155, 126), (1, 69, 145, 113), (64, 79, 80, 65), (63, 78, 79, 64), (62, 77, 78, 63), (62, 60, 74, 77), (60, 54, 69, 74), (34, 93, 95, 52), (54, 29, 126, 138), (111, 105, 90, 94), (97, 111, 94, 84), (97, 84, 85, 98), (98, 85, 86, 99), (99, 86, 87, 100), (76, 3, 114, 148), (61, 76, 148, 141), (69, 54, 138, 145), (26, 39, 88, 89), (3, 41, 131, 114), (27, 61, 141, 125), (32, 92, 93, 34), (52, 95, 87, 35), (30, 91, 92, 32), (26, 89, 91, 30), (39, 27, 83, 88), (90, 105, 163, 155), (105, 5, 115, 163), (5, 43, 132, 115), (14, 99, 100, 18), (10, 98, 99, 14), (4, 97, 98, 10), (4, 20, 111, 97), (20, 5, 105, 111), (83, 27, 125, 152), (93, 108, 112, 95), (89, 88, 102, 104), (96, 83, 152, 159), (43, 7, 116, 132), (92, 107, 108, 93), (95, 112, 100, 87), (91, 106, 107, 92), (89, 104, 106, 91), (88, 83, 96, 102), (164, 118, 122, 165), (183, 119, 124, 184), (140, 117, 121, 143), (142, 120, 123, 144), (144, 123, 129, 147), (171, 146, 127, 162), (143, 121, 127, 146), (184, 124, 130, 185), (165, 122, 128, 170), (173, 135, 137, 174), (151, 136, 139, 153), (178, 149, 139, 177), (150, 134, 136, 151), (172, 133, 135, 173), (174, 137, 149, 178), (122, 143, 146, 128), (170, 128, 146, 171), (124, 144, 147, 130), (119, 142, 144, 124), (118, 140, 143, 122), (137, 157, 158, 149), (160, 150, 151, 161), (161, 151, 153, 162), (135, 156, 157, 137), (149, 158, 153, 139), (133, 154, 156, 135), (121, 161, 162, 127), (117, 160, 161, 121), (114, 131, 59, 109), (138, 126, 73, 37), (155, 163, 169, 167), (126, 155, 167, 73), (163, 115, 103, 169), (125, 141, 36, 81), (145, 138, 37, 25), (152, 125, 81, 166), (113, 145, 25, 110), (141, 148, 24, 36), (132, 116, 101, 58), (115, 132, 58, 103), (159, 152, 166, 168), (131, 113, 110, 59), (116, 159, 168, 101), (148, 114, 109, 24), (110, 25, 160, 117), (73, 167, 175, 134), (109, 59, 140, 118), (59, 110, 117, 140), (166, 81, 133, 172), (36, 24, 164, 154), (58, 101, 120, 142), (168, 166, 172, 179), (25, 37, 150, 160), (101, 168, 179, 120), (167, 169, 183, 175), (103, 58, 142, 119), (37, 73, 134, 150), (169, 103, 119, 183), (81, 36, 154, 133), (24, 109, 118, 164), (157, 170, 171, 158), (156, 165, 170, 157), (158, 171, 162, 153), (154, 164, 165, 156), (181, 174, 178, 182), (179, 172, 173, 180), (182, 178, 177, 185), (180, 173, 174, 181), (136, 176, 177, 139), (134, 175, 176, 136), (123, 180, 181, 129), (147, 182, 185, 130), (120, 179, 180, 123), (129, 181, 182, 147), (176, 184, 185, 177), (175, 183, 184, 176), (237, 208, 189, 227), (288, 207, 193, 282), (236, 206, 191, 229), (260, 209, 187, 255), (226, 230, 195, 188), (263, 186, 209, 260), (231, 233, 200, 196), (228, 231, 196, 190), (263, 264, 194, 186), (290, 292, 197, 192), (233, 235, 204, 200), (230, 232, 199, 195), (264, 265, 198, 194), (292, 293, 201, 197), (298, 286, 204, 235), (232, 234, 203, 199), (265, 266, 202, 198), (293, 294, 205, 201), (228, 190, 206, 236), (290, 192, 207, 288), (226, 188, 208, 237), (239, 212, 225, 252), (242, 243, 220, 218), (272, 273, 221, 219), (253, 251, 221, 238), (241, 242, 218, 216), (271, 272, 219, 217), (239, 241, 216, 212), (270, 271, 217, 214), (270, 214, 224, 280), (280, 224, 215, 276), (252, 225, 213, 247), (243, 253, 238, 220), (186, 226, 237, 209), (192, 228, 236, 207), (198, 202, 234, 232), (294, 298, 235, 205), (194, 198, 232, 230), (201, 205, 235, 233), (192, 197, 231, 228), (197, 201, 233, 231), (186, 194, 230, 226), (207, 236, 229, 193), (209, 237, 227, 187), (258, 261, 253, 243), (268, 252, 247, 262), (254, 256, 241, 239), (256, 257, 242, 241), (261, 266, 251, 253), (257, 258, 243, 242), (254, 239, 252, 268), (219, 221, 251, 250), (217, 219, 250, 249), (214, 217, 249, 248), (214, 248, 246, 224), (224, 246, 240, 215), (188, 254, 268, 208), (199, 203, 258, 257), (234, 202, 266, 261), (195, 199, 257, 256), (188, 195, 256, 254), (208, 268, 262, 189), (203, 234, 261, 258), (193, 302, 345, 282), (227, 317, 299, 187), (215, 312, 341, 276), (187, 299, 331, 255), (250, 251, 266, 265), (249, 250, 265, 264), (248, 249, 264, 263), (248, 263, 260, 246), (246, 260, 255, 240), (220, 238, 281, 279), (240, 324, 312, 215), (297, 280, 276, 291), (283, 270, 280, 297), (283, 284, 271, 270), (284, 285, 272, 271), (285, 286, 273, 272), (262, 334, 300, 189), (247, 327, 334, 262), (255, 331, 324, 240), (212, 275, 274, 225), (189, 300, 317, 227), (213, 311, 327, 247), (218, 220, 279, 278), (238, 221, 273, 281), (216, 218, 278, 277), (212, 216, 277, 275), (225, 274, 269, 213), (276, 341, 349, 291), (291, 349, 301, 191), (191, 301, 318, 229), (200, 204, 286, 285), (196, 200, 285, 284), (190, 196, 284, 283), (190, 283, 297, 206), (206, 297, 291, 191), (269, 338, 311, 213), (279, 281, 298, 294), (275, 290, 288, 274), (282, 345, 338, 269), (229, 318, 302, 193), (278, 279, 294, 293), (281, 273, 286, 298), (277, 278, 293, 292), (275, 277, 292, 290), (274, 288, 282, 269), (350, 351, 308, 304), (369, 370, 310, 305), (326, 329, 307, 303), (328, 330, 309, 306), (330, 333, 315, 309), (357, 348, 313, 332), (329, 332, 313, 307), (370, 371, 316, 310), (351, 356, 314, 308), (359, 360, 323, 321), (337, 339, 325, 322), (364, 363, 325, 335), (336, 337, 322, 320), (358, 359, 321, 319), (360, 364, 335, 323), (308, 314, 332, 329), (356, 357, 332, 314), (310, 316, 333, 330), (305, 310, 330, 328), (304, 308, 329, 326), (323, 335, 344, 343), (346, 347, 337, 336), (347, 348, 339, 337), (321, 323, 343, 342), (335, 325, 339, 344), (319, 321, 342, 340), (307, 313, 348, 347), (303, 307, 347, 346), (300, 295, 245, 317), (324, 223, 259, 312), (341, 353, 355, 349), (312, 259, 353, 341), (349, 355, 289, 301), (311, 267, 222, 327), (331, 211, 223, 324), (338, 352, 267, 311), (299, 296, 211, 331), (327, 222, 210, 334), (318, 244, 287, 302), (301, 289, 244, 318), (345, 354, 352, 338), (317, 245, 296, 299), (302, 287, 354, 345), (334, 210, 295, 300), (296, 303, 346, 211), (259, 320, 361, 353), (295, 304, 326, 245), (245, 326, 303, 296), (352, 358, 319, 267), (222, 340, 350, 210), (244, 328, 306, 287), (354, 365, 358, 352), (211, 346, 336, 223), (287, 306, 365, 354), (353, 361, 369, 355), (289, 305, 328, 244), (223, 336, 320, 259), (355, 369, 305, 289), (267, 319, 340, 222), (210, 350, 304, 295), (343, 344, 357, 356), (342, 343, 356, 351), (344, 339, 348, 357), (340, 342, 351, 350), (367, 368, 364, 360), (365, 366, 359, 358), (368, 371, 363, 364), (366, 367, 360, 359), (322, 325, 363, 362), (320, 322, 362, 361), (309, 315, 367, 366), (333, 316, 371, 368), (306, 309, 366, 365), (315, 333, 368, 367), (362, 363, 371, 370), (361, 362, 370, 369), (652, 438, 450, 660), (530, 531, 467, 463), (601, 689, 686, 512), (531, 546, 623, 467), (846, 379, 483, 862), (456, 664, 665, 385), (852, 842, 411, 644), (765, 643, 539, 421), (888, 398, 473, 885), (687, 563, 637, 693), (722, 732, 703, 579), (396, 488, 489, 400), (592, 593, 394, 390), (526, 378, 433, 649), (532, 533, 500, 471), (607, 602, 555, 561), (485, 382, 455, 510), (560, 554, 603, 606), (494, 435, 785, 792), (516, 470, 803, 808), (495, 432, 788, 791), (463, 467, 393, 389), (662, 592, 390, 666), (932, 927, 472, 824), (637, 633, 553, 562), (459, 663, 643, 538), (891, 893, 407, 490), (511, 536, 549, 630), (388, 486, 487, 392), (789, 795, 655, 447), (886, 594, 398, 888), (503, 445, 439, 496), (568, 572, 612, 610), (554, 566, 609, 603), (786, 793, 503, 446), (588, 610, 569, 373), (589, 600, 551, 377), (682, 561, 638, 694), (430, 774, 657, 535), (666, 390, 465, 663), (663, 465, 539, 643), (384, 484, 764, 767), (881, 882, 541, 425), (502, 447, 436, 497), (420, 388, 392, 422), (532, 424, 426, 533), (428, 492, 544, 534), (879, 881, 425, 399), (486, 391, 395, 487), (515, 468, 800, 807), (810, 381, 457, 812), (530, 420, 422, 531), (806, 474, 517, 801), (446, 503, 496, 437), (417, 384, 767, 766), (925, 838, 375, 912), (854, 851, 526, 410), (883, 880, 424, 532), (445, 658, 652, 439), (509, 453, 460, 513), (432, 649, 794, 788), (490, 407, 429, 492), (510, 455, 462, 514), (447, 655, 651, 436), (374, 482, 509, 452), (862, 483, 378, 839), (651, 437, 449, 659), (457, 510, 514, 464), (892, 896, 543, 429), (849, 848, 519, 479), (658, 444, 438, 652), (379, 644, 650, 435), (782, 442, 440, 797), (436, 651, 659, 448), (508, 661, 660, 450), (487, 395, 521, 525), (488, 399, 403, 489), (901, 891, 490, 404), (418, 538, 643, 765), (935, 930, 466, 845), (764, 768, 391, 486), (655, 446, 437, 651), (452, 509, 513, 458), (775, 491, 411, 771), (431, 648, 549, 536), (798, 806, 781, 778), (897, 894, 428, 534), (772, 412, 431, 773), (878, 879, 399, 488), (646, 414, 430, 647), (483, 379, 435, 494), (438, 497, 508, 450), (781, 777, 479, 519), (482, 375, 453, 509), (528, 417, 766, 642), (806, 801, 777, 781), (784, 796, 658, 445), (911, 772, 773, 907), (804, 809, 780, 776), (498, 793, 786, 654), (904, 775, 771, 912), (499, 784, 793, 498), (443, 790, 783, 442), (441, 789, 790, 443), (778, 781, 519, 478), (845, 466, 799, 865), (842, 856, 771, 411), (776, 780, 520, 481), (905, 770, 775, 904), (893, 892, 429, 407), (863, 778, 478, 847), (466, 515, 807, 799), (809, 802, 779, 780), (855, 854, 410, 770), (424, 396, 400, 426), (770, 410, 491, 775), (853, 374, 452, 843), (812, 457, 464, 813), (418, 647, 548, 538), (439, 652, 660, 451), (795, 786, 446, 655), (649, 433, 787, 794), (894, 901, 404, 428), (378, 483, 494, 433), (382, 485, 493, 419), (433, 494, 792, 787), (598, 544, 543, 506), (493, 416, 537, 545), (615, 706, 701, 578), (749, 625, 376, 737), (851, 839, 378, 526), (391, 421, 423, 395), (389, 393, 593, 592), (390, 394, 469, 465), (890, 596, 406, 899), (492, 429, 543, 544), (783, 790, 502, 444), (504, 534, 544, 598), (671, 656, 536, 511), (766, 767, 388, 420), (768, 765, 421, 391), (926, 928, 468, 515), (527, 685, 690, 600), (661, 505, 451, 660), (394, 620, 622, 469), (921, 915, 373, 736), (410, 526, 649, 432), (564, 609, 641, 639), (835, 804, 776, 833), (848, 847, 478, 519), (383, 461, 599, 591), (889, 397, 594, 886), (931, 929, 470, 516), (497, 436, 448, 508), (641, 640, 567, 608), (437, 496, 505, 449), (767, 764, 486, 388), (381, 485, 510, 457), (796, 783, 444, 658), (422, 392, 522, 524), (790, 789, 447, 502), (930, 926, 515, 466), (927, 931, 516, 472), (435, 650, 797, 785), (412, 645, 648, 431), (496, 439, 451, 505), (392, 487, 525, 522), (399, 425, 427, 403), (902, 382, 419, 913), (744, 760, 589, 377), (512, 686, 692, 631), (793, 784, 445, 503), (376, 527, 600, 589), (633, 639, 565, 553), (555, 567, 640, 634), (843, 452, 458, 844), (773, 431, 536, 656), (444, 502, 497, 438), (833, 776, 481, 822), (824, 472, 805, 834), (780, 779, 480, 520), (531, 422, 524, 546), (485, 381, 416, 493), (484, 387, 768, 764), (448, 659, 661, 508), (387, 646, 647, 418), (659, 449, 505, 661), (491, 410, 432, 495), (395, 423, 523, 521), (895, 506, 543, 896), (459, 538, 548, 629), (760, 737, 376, 589), (638, 634, 554, 560), (710, 711, 575, 571), (421, 539, 540, 423), (887, 878, 488, 396), (642, 766, 420, 530), (693, 637, 562, 684), (563, 552, 633, 637), (680, 695, 556, 558), (751, 741, 568, 372), (631, 692, 685, 527), (898, 504, 405, 900), (611, 613, 574, 570), (594, 595, 402, 398), (471, 500, 401, 397), (753, 668, 408, 752), (945, 743, 576, 939), (750, 626, 409, 740), (936, 614, 577, 940), (576, 697, 705, 614), (696, 676, 679, 704), (673, 669, 409, 597), (707, 678, 677, 700), (899, 406, 506, 895), (670, 671, 511, 413), (628, 629, 507, 415), (909, 910, 673, 668), (761, 745, 584, 676), (897, 534, 504, 898), (679, 618, 585, 675), (674, 587, 619, 678), (743, 763, 697, 576), (916, 906, 671, 670), (704, 679, 675, 699), (740, 409, 669, 754), (702, 674, 678, 707), (676, 584, 618, 679), (746, 618, 584, 745), (678, 619, 586, 677), (614, 705, 698, 577), (731, 720, 587, 674), (733, 731, 674, 702), (941, 615, 578, 938), (942, 722, 579, 937), (708, 710, 571, 380), (408, 512, 631, 625), (603, 609, 564, 552), (600, 690, 683, 551), (681, 560, 606, 688), (684, 562, 607, 691), (691, 607, 561, 682), (634, 640, 566, 554), (741, 742, 572, 568), (606, 603, 552, 563), (597, 601, 512, 408), (903, 917, 461, 383), (590, 662, 666, 386), (883, 532, 471, 884), (642, 530, 463, 664), (398, 402, 501, 473), (639, 641, 608, 565), (413, 511, 630, 627), (596, 598, 506, 406), (610, 612, 573, 569), (602, 608, 567, 555), (571, 575, 613, 611), (937, 579, 615, 941), (747, 585, 618, 746), (939, 576, 614, 936), (372, 568, 610, 588), (377, 551, 632, 626), (688, 606, 563, 687), (551, 683, 695, 632), (561, 555, 634, 638), (552, 564, 639, 633), (467, 623, 621, 393), (393, 621, 624, 593), (380, 571, 611, 591), (593, 624, 620, 394), (900, 405, 596, 890), (665, 389, 592, 662), (609, 566, 640, 641), (668, 673, 597, 408), (553, 565, 608, 602), (694, 638, 560, 681), (632, 695, 680, 550), (591, 599, 454, 380), (884, 471, 397, 889), (704, 699, 616, 580), (664, 463, 389, 665), (591, 611, 570, 383), (473, 501, 542, 541), (409, 550, 601, 597), (626, 632, 550, 409), (917, 914, 529, 461), (397, 401, 595, 594), (562, 553, 602, 607), (627, 630, 456, 385), (385, 665, 662, 590), (625, 631, 527, 376), (405, 504, 598, 596), (885, 473, 541, 882), (386, 459, 629, 628), (469, 622, 547, 540), (744, 377, 626, 750), (650, 434, 782, 797), (425, 541, 542, 427), (752, 408, 625, 749), (644, 411, 434, 650), (880, 887, 396, 424), (465, 469, 540, 539), (411, 491, 495, 434), (913, 419, 529, 914), (386, 666, 663, 459), (461, 529, 545, 599), (507, 535, 657, 672), (387, 418, 765, 768), (423, 540, 547, 523), (599, 545, 537, 454), (630, 549, 528, 456), (648, 417, 528, 549), (419, 493, 545, 529), (846, 852, 644, 379), (645, 384, 417, 648), (647, 430, 535, 548), (629, 548, 535, 507), (528, 642, 664, 456), (404, 490, 492, 428), (906, 908, 656, 671), (653, 795, 789, 441), (414, 769, 774, 430), (654, 786, 795, 653), (924, 855, 770, 905), (440, 796, 784, 499), (907, 773, 656, 908), (910, 915, 669, 673), (920, 909, 668, 753), (415, 507, 672, 667), (636, 635, 693, 684), (605, 604, 691, 682), (559, 558, 681, 688), (635, 557, 687, 693), (556, 605, 682, 694), (604, 636, 684, 691), (557, 559, 688, 687), (558, 556, 694, 681), (550, 680, 689, 601), (686, 689, 559, 557), (690, 685, 636, 604), (695, 683, 605, 556), (692, 686, 557, 635), (689, 680, 558, 559), (683, 690, 604, 605), (685, 692, 635, 636), (579, 703, 706, 615), (759, 616, 699, 762), (583, 582, 707, 700), (582, 617, 702, 707), (758, 581, 697, 763), (581, 580, 705, 697), (580, 616, 698, 705), (757, 761, 676, 696), (696, 704, 580, 581), (757, 696, 581, 758), (706, 703, 617, 582), (701, 706, 582, 583), (756, 698, 616, 759), (703, 732, 721, 617), (700, 734, 714, 583), (700, 677, 730, 734), (583, 714, 735, 701), (617, 721, 733, 702), (903, 918, 728, 667), (415, 726, 723, 628), (385, 712, 724, 627), (587, 720, 719, 619), (570, 574, 716, 715), (736, 738, 710, 708), (944, 748, 722, 942), (762, 755, 731, 733), (755, 747, 720, 731), (619, 719, 718, 586), (413, 713, 729, 670), (578, 701, 735, 717), (677, 586, 718, 730), (627, 724, 713, 413), (938, 578, 717, 943), (667, 728, 726, 415), (383, 570, 715, 725), (738, 739, 711, 710), (590, 386, 709, 727), (385, 590, 727, 712), (916, 919, 708, 380), (628, 723, 709, 386), (748, 756, 732, 722), (577, 698, 756, 748), (569, 573, 739, 738), (675, 585, 747, 755), (699, 675, 755, 762), (940, 577, 748, 944), (373, 569, 738, 736), (732, 756, 759, 721), (734, 757, 758, 714), (734, 730, 761, 757), (714, 758, 763, 735), (721, 759, 762, 733), (918, 920, 753, 728), (726, 752, 749, 723), (712, 744, 750, 724), (720, 747, 746, 719), (715, 716, 742, 741), (719, 746, 745, 718), (713, 740, 754, 729), (717, 735, 763, 743), (730, 718, 745, 761), (724, 750, 740, 713), (943, 717, 743, 945), (728, 753, 752, 726), (725, 715, 741, 751), (727, 709, 737, 760), (712, 727, 760, 744), (919, 921, 736, 708), (723, 749, 737, 709), (442, 783, 796, 440), (434, 495, 791, 782), (788, 441, 443, 791), (792, 498, 654, 787), (797, 440, 499, 785), (794, 653, 441, 788), (791, 443, 442, 782), (785, 499, 498, 792), (787, 654, 653, 794), (472, 516, 808, 805), (861, 864, 801, 517), (477, 802, 809, 476), (476, 809, 804, 518), (860, 865, 799, 475), (475, 799, 807, 474), (474, 807, 800, 517), (859, 798, 778, 863), (798, 475, 474, 806), (859, 860, 475, 798), (808, 476, 518, 805), (803, 477, 476, 808), (858, 861, 517, 800), (805, 518, 823, 834), (802, 477, 816, 836), (802, 836, 832, 779), (477, 803, 837, 816), (518, 804, 835, 823), (902, 769, 830, 922), (414, 646, 825, 828), (384, 645, 826, 814), (481, 520, 821, 822), (455, 817, 818, 462), (838, 810, 812, 840), (934, 932, 824, 850), (864, 835, 833, 857), (857, 833, 822, 849), (520, 480, 820, 821), (412, 772, 831, 815), (470, 819, 837, 803), (779, 832, 820, 480), (645, 412, 815, 826), (929, 933, 819, 470), (769, 414, 828, 830), (382, 827, 817, 455), (840, 812, 813, 841), (484, 829, 811, 387), (384, 814, 829, 484), (911, 381, 810, 923), (646, 387, 811, 825), (850, 824, 834, 858), (468, 850, 858, 800), (453, 840, 841, 460), (777, 857, 849, 479), (801, 864, 857, 777), (928, 934, 850, 468), (375, 838, 840, 453), (834, 823, 861, 858), (836, 816, 860, 859), (836, 859, 863, 832), (816, 837, 865, 860), (823, 835, 864, 861), (922, 830, 855, 924), (828, 825, 851, 854), (814, 826, 852, 846), (822, 821, 848, 849), (817, 843, 844, 818), (821, 820, 847, 848), (815, 831, 856, 842), (819, 845, 865, 837), (832, 863, 847, 820), (826, 815, 842, 852), (933, 935, 845, 819), (830, 828, 854, 855), (827, 853, 843, 817), (829, 862, 839, 811), (814, 846, 862, 829), (923, 810, 838, 925), (825, 811, 839, 851), (401, 868, 866, 595), (533, 875, 876, 500), (402, 877, 873, 501), (500, 876, 868, 401), (501, 873, 874, 542), (595, 866, 877, 402), (426, 400, 869, 872), (403, 427, 870, 871), (533, 426, 872, 875), (400, 489, 867, 869), (427, 542, 874, 870), (489, 403, 871, 867), (524, 522, 887, 880), (622, 885, 882, 547), (623, 884, 889, 621), (546, 883, 884, 623), (522, 525, 878, 887), (621, 889, 886, 624), (525, 521, 879, 878), (546, 524, 880, 883), (521, 523, 881, 879), (523, 547, 882, 881), (624, 886, 888, 620), (620, 888, 885, 622), (868, 900, 890, 866), (875, 897, 898, 876), (877, 899, 895, 873), (876, 898, 900, 868), (873, 895, 896, 874), (866, 890, 899, 877), (872, 869, 901, 894), (871, 870, 892, 893), (875, 872, 894, 897), (869, 867, 891, 901), (870, 874, 896, 892), (867, 871, 893, 891), (831, 923, 925, 856), (827, 922, 924, 853), (772, 911, 923, 831), (382, 902, 922, 827), (729, 754, 921, 919), (725, 751, 920, 918), (670, 729, 919, 916), (383, 725, 918, 903), (751, 372, 909, 920), (588, 373, 915, 910), (416, 907, 908, 537), (853, 924, 905, 374), (454, 537, 908, 906), (774, 913, 914, 657), (672, 657, 914, 917), (667, 672, 917, 903), (380, 454, 906, 916), (372, 588, 910, 909), (769, 902, 913, 774), (754, 669, 915, 921), (374, 905, 904, 482), (482, 904, 912, 375), (381, 911, 907, 416), (856, 925, 912, 771), (818, 844, 935, 933), (460, 841, 934, 928), (462, 818, 933, 929), (841, 813, 932, 934), (464, 514, 931, 927), (458, 513, 926, 930), (514, 462, 929, 931), (513, 460, 928, 926), (844, 458, 930, 935), (813, 464, 927, 932), (716, 943, 945, 742), (573, 940, 944, 739), (574, 938, 943, 716), (739, 944, 942, 711), (572, 939, 936, 612), (575, 937, 941, 613), (711, 942, 937, 575), (613, 941, 938, 574), (612, 936, 940, 573), (742, 945, 939, 572)])
me_cube_002.polygons.foreach_set('use_smooth', [0, 0, 0, 0, 0, 0, 0, 0, 0, 0, 0, 0, 0, 0, 0, 0, 0, 0, 0, 0, 0, 0, 0, 0, 0, 0, 0, 0, 0, 0, 0, 0, 0, 0, 0, 0, 0, 0, 0, 0, 0, 0, 0, 0, 0, 0, 0, 0, 0, 0, 0, 0, 0, 0, 0, 0, 0, 0, 0, 0, 0, 0, 0, 0, 0, 0, 0, 0, 0, 0, 0, 0, 0, 0, 0, 0, 0, 0, 0, 0, 0, 0, 0, 0, 0, 0, 0, 0, 0, 0, 0, 0, 0, 0, 0, 0, 0, 0, 0, 0, 0, 0, 0, 0, 0, 0, 0, 0, 0, 0, 0, 0, 0, 0, 0, 0, 0, 0, 0, 0, 0, 0, 0, 0, 0, 0, 0, 0, 0, 0, 0, 0, 0, 0, 0, 0, 0, 0, 0, 0, 0, 0, 0, 0, 0, 0, 0, 0, 0, 0, 0, 0, 0, 0, 0, 0, 0, 0, 0, 0, 0, 0, 0, 0, 0, 0, 0, 0, 0, 0, 0, 0, 0, 0, 0, 0, 0, 0, 0, 0, 0, 0, 0, 0, 0, 0, 0, 0, 0, 0, 0, 0, 0, 0, 0, 0, 0, 0, 0, 0, 0, 0, 0, 0, 0, 0, 0, 0, 0, 0, 0, 0, 0, 0, 0, 0, 0, 0, 0, 0, 0, 0, 0, 0, 0, 0, 0, 0, 0, 0, 0, 0, 0, 0, 0, 0, 0, 0, 0, 0, 0, 0, 0, 0, 0, 0, 0, 0, 0, 0, 0, 0, 0, 0, 0, 0, 0, 0, 0, 0, 0, 0, 0, 0, 0, 0, 0, 0, 0, 0, 0, 0, 0, 0, 0, 0, 0, 0, 0, 0, 0, 0, 0, 0, 0, 0, 0, 0, 0, 0, 0, 0, 0, 0, 0, 0, 0, 0, 0, 0, 0, 0, 0, 0, 0, 0, 0, 0, 0, 0, 0, 0, 0, 0, 0, 0, 0, 0, 0, 0, 0, 0, 0, 0, 0, 0, 0, 0, 0, 0, 0, 0, 0, 0, 0, 0, 0, 0, 0, 0, 0, 0, 0, 0, 0, 0, 0, 0, 0, 0, 0, 0, 0, 0, 0, 0, 0, 0, 0, 0, 0, 0, 0, 0, 0, 0, 0, 0, 1, 1, 1, 1, 1, 1, 1, 1, 1, 1, 1, 1, 1, 1, 1, 1, 1, 1, 1, 1, 1, 1, 1, 1, 1, 1, 1, 1, 1, 1, 1, 1, 1, 1, 1, 1, 1, 1, 1, 1, 1, 1, 1, 1, 1, 1, 1, 1, 1, 1, 1, 1, 1, 1, 1, 1, 1, 1, 1, 1, 1, 1, 1, 1, 1, 1, 1, 1, 1, 1, 1, 1, 1, 1, 1, 1, 1, 1, 1, 1, 1, 1, 1, 1, 1, 1, 1, 1, 1, 1, 1, 1, 1, 1, 1, 1, 1, 1, 1, 1, 1, 1, 1, 1, 1, 1, 1, 1, 1, 1, 1, 1, 1, 1, 1, 1, 1, 1, 1, 1, 1, 1, 1, 1, 1, 1, 1, 1, 1, 1, 1, 1, 1, 1, 1, 1, 1, 1, 1, 1, 1, 1, 1, 1, 1, 1, 1, 1, 1, 1, 1, 1, 1, 1, 1, 1, 1, 1, 1, 1, 1, 1, 1, 1, 1, 1, 1, 1, 1, 1, 1, 1, 1, 1, 1, 1, 1, 1, 1, 1, 1, 1, 1, 1, 1, 1, 1, 1, 1, 1, 1, 1, 1, 1, 1, 1, 1, 1, 1, 1, 1, 1, 1, 1, 1, 1, 1, 1, 1, 1, 1, 1, 1, 1, 1, 1, 1, 1, 1, 1, 1, 1, 1, 1, 1, 1, 1, 1, 1, 1, 1, 1, 1, 1, 1, 1, 1, 1, 1, 1, 1, 1, 1, 1, 1, 1, 1, 1, 1, 1, 1, 1, 1, 1, 1, 1, 1, 1, 1, 1, 1, 1, 1, 1, 1, 1, 1, 1, 1, 1, 1, 1, 1, 1, 1, 1, 1, 1, 1, 1, 1, 1, 1, 1, 1, 1, 1, 1, 1, 1, 1, 1, 1, 1, 1, 1, 1, 1, 1, 1, 1, 1, 1, 1, 1, 1, 1, 1, 1, 1, 1, 1, 1, 1, 1, 1, 1, 1, 1, 1, 1, 1, 1, 1, 1, 1, 1, 1, 1, 1, 1, 1, 1, 1, 1, 1, 1, 1, 1, 1, 1, 1, 1, 1, 1, 1, 1, 1, 1, 1, 1, 1, 1, 1, 1, 1, 1, 1, 1, 1, 1, 1, 1, 1, 1, 1, 1, 1, 1, 1, 1, 1, 1, 1, 1, 1, 1, 1, 1, 1, 1, 1, 1, 1, 1, 1, 1, 1, 1, 1, 1, 1, 1, 1, 1, 1, 1, 1, 1, 1, 1, 1, 1, 1, 1, 1, 1, 1, 1, 1, 1, 1, 1, 1, 1, 1, 1, 1, 1, 1, 1, 1, 1, 1, 1, 1, 1, 1, 1, 1, 1, 1, 1, 1, 1, 1, 1, 1, 1, 1, 1, 1, 1, 1, 1, 1, 1, 1, 1, 1, 1, 1, 1, 1, 1, 1, 1, 1, 1, 1, 1, 1, 1, 1, 1, 1, 1, 1, 1, 1, 1, 1, 1, 1, 1, 1, 1, 1, 1, 1, 1, 1, 1, 1, 1, 1, 1, 1, 1, 1, 1, 1, 1, 1, 1, 1, 1, 1, 1, 1, 1, 1, 1, 1, 1, 1, 1, 1, 1, 1, 1, 1, 1, 1, 1, 1, 1, 1, 1, 1, 1, 1, 1, 1, 1, 1, 1, 1, 1, 1, 1, 1, 1, 1, 1, 1, 1, 1, 1, 1, 1, 1, 1, 1, 1, 1, 1, 1, 1, 1, 1, 1, 1, 1, 1, 1, 1, 1, 1, 1, 1, 1, 1, 1, 1, 1, 1, 1, 1, 1, 1, 1])
me_cube_002.polygons.foreach_set('material_index', [0, 0, 0, 0, 0, 0, 0, 0, 0, 0, 0, 0, 0, 0, 0, 0, 0, 0, 0, 0, 0, 0, 0, 0, 0, 0, 0, 0, 0, 0, 0, 0, 0, 0, 0, 0, 0, 0, 0, 0, 0, 0, 0, 0, 0, 0, 0, 0, 0, 0, 0, 0, 0, 0, 0, 0, 0, 0, 0, 0, 0, 0, 0, 0, 0, 0, 0, 0, 0, 0, 0, 0, 0, 0, 0, 0, 0, 0, 0, 0, 0, 0, 0, 0, 0, 0, 0, 0, 0, 0, 0, 0, 0, 0, 0, 0, 0, 0, 0, 0, 0, 0, 0, 0, 0, 0, 0, 0, 0, 0, 0, 0, 0, 0, 0, 0, 0, 0, 0, 0, 0, 0, 0, 0, 0, 0, 0, 0, 0, 0, 0, 0, 0, 0, 0, 0, 0, 0, 0, 0, 0, 0, 0, 0, 0, 0, 0, 0, 0, 0, 0, 0, 0, 0, 0, 0, 0, 0, 0, 0, 0, 0, 0, 0, 0, 0, 0, 0, 0, 0, 0, 0, 0, 0, 0, 0, 0, 0, 0, 0, 0, 0, 0, 0, 0, 0, 0, 0, 0, 0, 0, 0, 0, 0, 0, 0, 0, 0, 0, 0, 0, 0, 0, 0, 0, 0, 0, 0, 0, 0, 0, 0, 0, 0, 0, 0, 0, 0, 0, 0, 0, 0, 0, 0, 0, 0, 0, 0, 0, 0, 0, 0, 0, 0, 0, 0, 0, 0, 0, 0, 0, 0, 0, 0, 0, 0, 0, 0, 0, 0, 0, 0, 0, 0, 0, 0, 0, 0, 0, 0, 0, 0, 0, 0, 0, 0, 0, 0, 0, 0, 0, 0, 0, 0, 0, 0, 0, 0, 0, 0, 0, 0, 0, 0, 0, 0, 0, 0, 0, 0, 0, 0, 0, 0, 0, 0, 0, 0, 0, 0, 0, 0, 0, 0, 0, 0, 0, 0, 0, 0, 0, 0, 0, 0, 0, 0, 0, 0, 0, 0, 0, 0, 0, 0, 0, 0, 0, 0, 0, 0, 0, 0, 0, 0, 0, 0, 0, 0, 0, 0, 0, 0, 0, 0, 0, 0, 0, 0, 0, 0, 0, 0, 0, 0, 0, 0, 0, 0, 0, 0, 0, 0, 0, 0, 0, 0, 0, 0, 3, 1, 4, 1, 4, 1, 4, 1, 1, 2, 5, 1, 1, 4, 1, 3, 1, 3, 4, 5, 4, 1, 1, 5, 3, 1, 1, 4, 1, 2, 1, 3, 1, 3, 2, 1, 4, 2, 4, 1, 1, 1, 1, 3, 1, 1, 1, 1, 1, 5, 1, 1, 5, 3, 1, 4, 4, 1, 3, 1, 4, 1, 1, 3, 1, 4, 3, 1, 1, 3, 3, 4, 4, 3, 3, 1, 1, 1, 1, 5, 1, 3, 1, 4, 4, 3, 1, 4, 1, 4, 4, 3, 3, 1, 1, 3, 2, 4, 3, 2, 4, 2, 2, 2, 3, 5, 4, 3, 4, 1, 3, 5, 3, 4, 1, 4, 1, 1, 1, 3, 2, 4, 1, 4, 5, 4, 1, 5, 5, 4, 4, 1, 1, 1, 1, 1, 2, 1, 4, 1, 1, 5, 4, 3, 1, 4, 4, 3, 3, 3, 5, 1, 5, 3, 3, 3, 1, 1, 2, 1, 2, 5, 5, 4, 4, 3, 1, 1, 4, 4, 4, 2, 4, 3, 3, 1, 4, 3, 3, 5, 3, 1, 5, 1, 3, 1, 3, 4, 1, 1, 1, 4, 3, 1, 1, 1, 1, 2, 3, 4, 1, 4, 1, 1, 1, 1, 4, 5, 4, 5, 5, 3, 4, 3, 1, 4, 4, 4, 3, 1, 3, 3, 5, 4, 3, 4, 3, 3, 3, 3, 5, 3, 3, 5, 5, 1, 4, 3, 4, 2, 2, 2, 3, 1, 3, 4, 4, 1, 1, 1, 1, 3, 4, 1, 1, 3, 1, 5, 3, 5, 1, 4, 2, 4, 3, 3, 1, 1, 1, 1, 1, 1, 3, 4, 3, 2, 4, 5, 1, 5, 1, 1, 1, 4, 4, 4, 1, 3, 4, 1, 4, 1, 1, 1, 1, 4, 4, 1, 4, 4, 1, 1, 4, 4, 1, 5, 4, 1, 1, 5, 4, 4, 5, 4, 4, 4, 4, 1, 1, 4, 2, 4, 2, 4, 2, 4, 4, 4, 4, 2, 2, 2, 2, 2, 2, 2, 2, 4, 4, 4, 4, 4, 4, 4, 4, 5, 5, 5, 5, 5, 5, 5, 3, 5, 5, 5, 5, 5, 5, 5, 3, 5, 5, 4, 4, 4, 3, 1, 1, 5, 3, 3, 3, 4, 5, 3, 4, 5, 4, 1, 1, 4, 4, 4, 4, 5, 5, 1, 3, 3, 5, 1, 5, 5, 3, 5, 5, 4, 4, 4, 3, 1, 3, 4, 5, 3, 4, 5, 4, 1, 4, 4, 4, 4, 2, 4, 4, 4, 4, 4, 4, 4, 4, 5, 5, 5, 5, 5, 5, 5, 3, 5, 5, 5, 5, 5, 5, 5, 3, 5, 5, 4, 4, 4, 3, 1, 1, 5, 3, 3, 3, 4, 5, 3, 4, 5, 4, 1, 1, 4, 4, 4, 4, 5, 5, 1, 3, 3, 5, 1, 5, 5, 3, 5, 5, 4, 4, 4, 3, 1, 3, 4, 5, 3, 4, 5, 4, 1, 4, 4, 4, 4, 1, 1, 1, 1, 1, 1, 1, 1, 1, 1, 1, 1, 1, 1, 1, 1, 1, 1, 1, 1, 1, 1, 1, 1, 1, 1, 1, 1, 1, 1, 1, 1, 1, 1, 1, 1, 4, 4, 4, 4, 4, 4, 4, 4, 4, 4, 4, 4, 4, 4, 4, 4, 4, 4, 4, 4, 4, 4, 4, 4, 5, 5, 5, 5, 5, 5, 5, 5, 5, 5, 5, 5, 5, 5, 5, 5, 5, 5, 5, 5])
me_cube_002.materials.append(mat_material_001)
me_cube_002.materials.append(mat_material)
me_cube_002.materials.append(mat_material_003)
me_cube_002.materials.append(mat_material_004)
me_cube_002.materials.append(mat_material_005)
me_cube_002.materials.append(mat_material_006)
me_cube_002.use_remesh_preserve_volume = False
me_cube_002.use_remesh_preserve_attributes = False
me_cube_002.use_mirror_vertex_groups = False
me_cube_002.update()
arm_armature = bpy.data.armatures.new('Armature')  # bones are not reproduced

# ---- objects
ob_player = bpy.data.objects.new('Player', me_cube)
ob_camera = bpy.data.objects.new('Camera', cam_camera_002)
ob_armit = bpy.data.objects.new('Armit', arm_armature)
ob_cube_001 = bpy.data.objects.new('Cube.001', me_cube_002)
ob_lamp = bpy.data.objects.new('Lamp', light_lamp)

# ---- transforms, parenting, visibility, modifiers, constraints
ob_player.location = (0.1514, -0.08701, 2.16)
ob_player.scale = (0.7976, 1.02, 2.768)
ob_player.hide_render = True
ob_player.lineart.crease_threshold = 0.0
ob_camera.parent = ob_player
ob_camera.matrix_parent_inverse = Matrix(((1.254, 0.0, 0.0, -0.1898), (0.0, 0.9805, 0.0, 0.08532), (0.0, 0.0, 0.3613, -0.7803), (0.0, 0.0, 0.0, 1.0)))
ob_camera.location = (0.1225, -0.1525, 2.931)
ob_camera.rotation_euler = (1.563, 0.0009213, -3.145)
ob_camera.lineart.crease_threshold = 0.0
ob_armit.parent = ob_player
ob_armit.matrix_parent_inverse = Matrix(((1.254, 0.0, 0.0, -0.1898), (0.0, 0.9805, 0.0, 0.08532), (0.0, 0.0, 0.3613, -0.5612), (0.0, 0.0, 0.0, 1.0)))
ob_armit.location = (0.1518, 0.0, 0.374)
ob_armit.scale = (0.5723, 0.5723, 0.5723)
ob_armit.show_in_front = True
ob_armit.lineart.crease_threshold = 0.0
ob_cube_001.parent = ob_armit
ob_cube_001.matrix_parent_inverse = Matrix(((1.0, 0.0, 0.0, 0.0), (0.0, 1.0, 0.0, 0.0), (0.0, 0.0, 1.0, 1.053), (0.0, 0.0, 0.0, 1.0)))
ob_cube_001.location = (-0.02582, -0.009134, 1.018)
ob_cube_001.lineart.crease_threshold = 0.0
_vg = ob_cube_001.vertex_groups.new(name='back')
for _i, _w in zip([373, 374, 375, 376, 377, 378, 379, 380, 381, 382, 383, 384, 385, 386, 387, 388, 389, 390, 391, 392, 393, 394, 395, 408, 409, 410, 411, 412, 413, 414, 415, 416, 417, 418, 419, 420, 421, 422, 423, 430, 431, 454, 455, 456, 457, 459, 461, 462, 463, 465, 467, 469, 483, 484, 485, 486, 487, 491, 493, 507, 510, 511, 514, 522, 524, 526, 528, 529, 530, 531, 535, 536, 537, 538, 539, 540, 545, 546, 548, 549, 570, 571, 574, 589, 590, 591, 592, 593, 597, 599, 611, 613, 621, 623, 625, 626, 627, 628, 629, 630, 642, 643, 644, 645, 646, 647, 648, 656, 657, 662, 663, 664, 665, 666, 667, 668, 669, 670, 671, 672, 708, 709, 712, 713, 715, 723, 724, 725, 726, 727, 728, 729, 736, 737, 740, 744, 749, 750, 751, 752, 753, 754, 760, 764, 765, 766, 767, 768, 769, 770, 771, 772, 773, 774, 810, 811, 814, 815, 817, 825, 826, 827, 828, 829, 830, 831, 838, 839, 842, 846, 851, 852, 853, 854, 855, 856, 862, 902, 903, 905, 906, 907, 908, 911, 912, 913, 914, 915, 916, 917, 918, 919, 920, 921, 922, 923, 924, 925, 929, 931, 938, 941], [0.01995, 0.009733, 0.02779, 0.01335, 0.04218, 0.01437, 0.04362, 0.7532, 0.7533, 0.8475, 0.8472, 0.718, 0.7185, 0.7601, 0.7596, 0.2295, 0.2288, 0.2105, 0.2116, 0.07471, 0.07411, 0.06314, 0.06372, 0.1112, 0.1161, 0.1129, 0.1169, 0.7594, 0.7591, 0.7982, 0.7974, 0.7814, 0.8427, 0.9042, 0.8722, 0.2462, 0.2294, 0.08425, 0.06961, 0.9182, 0.8603, 0.7814, 0.8507, 0.843, 0.7482, 0.9043, 0.8721, 0.06771, 0.246, 0.2291, 0.08409, 0.06944, 0.0377, 0.6777, 0.9854, 0.2221, 0.0719, 0.07737, 0.9881, 0.9181, 0.9846, 0.8603, 0.06958, 0.002761, 0.002516, 0.003512, 0.8452, 0.873, 0.248, 0.08505, 0.9236, 0.8648, 0.7822, 0.9048, 0.2309, 0.07076, 0.9885, 0.002441, 0.9115, 0.8537, 0.8505, 0.7481, 0.06686, 0.03619, 0.6785, 0.9854, 0.2207, 0.07101, 0.07436, 0.9881, 0.9846, 0.06913, 0.002058, 0.002337, 0.003214, 0.05122, 0.694, 0.7154, 0.9038, 0.8471, 0.696, 0.7859, 0.05123, 0.6937, 0.7154, 0.9038, 0.8472, 0.7473, 0.8547, 0.7257, 0.7966, 0.7079, 0.7191, 0.7608, 0.7483, 0.002892, 0.04205, 0.6681, 0.744, 0.85, 0.3027, 0.3304, 0.3388, 0.5594, 0.8089, 0.3126, 0.3378, 0.287, 0.5494, 0.3551, 0.2745, 0.2721, 0.08669, 0.1093, 0.2685, 0.1314, 0.09547, 0.1402, 0.06226, 0.259, 0.07974, 0.1019, 0.1308, 0.7248, 0.7965, 0.7076, 0.7179, 0.7604, 0.7491, 0.02735, 0.04936, 0.6682, 0.744, 0.8501, 0.3032, 0.331, 0.3393, 0.5602, 0.8091, 0.3126, 0.3374, 0.2896, 0.5509, 0.3556, 0.2773, 0.2729, 0.08806, 0.1103, 0.2687, 0.1325, 0.09546, 0.1399, 0.07139, 0.2609, 0.08616, 0.1036, 0.132, 0.7985, 0.798, 0.01035, 0.7509, 0.7509, 0.7523, 0.7105, 0.02834, 0.8482, 0.8502, 0.02052, 0.7104, 0.8481, 0.2839, 0.2946, 0.06317, 0.08768, 0.2866, 0.295, 0.07232, 0.08905, 0.06043, 0.06253, 0.05958, 0.06207]): _vg.add([_i], _w, 'REPLACE')
_vg = ob_cube_001.vertex_groups.new(name='head')
for _i, _w in zip([0, 1, 2, 3, 4, 5, 6, 7, 8, 9, 10, 11, 12, 13, 14, 15, 16, 17, 18, 19, 20, 21, 22, 23, 24, 25, 26, 27, 28, 29, 30, 31, 32, 33, 34, 35, 36, 37, 38, 39, 40, 41, 42, 43, 44, 45, 46, 47, 48, 49, 50, 51, 52, 53, 54, 55, 56, 57, 58, 59, 60, 61, 62, 63, 64, 65, 66, 67, 68, 69, 70, 71, 72, 73, 74, 75, 76, 77, 78, 79, 80, 81, 82, 83, 84, 85, 86, 87, 88, 89, 90, 91, 92, 93, 94, 95, 96, 97, 98, 99, 100, 101, 102, 103, 104, 105, 106, 107, 108, 109, 110, 111, 112, 113, 114, 115, 116, 117, 118, 119, 120, 121, 122, 123, 124, 125, 126, 127, 128, 129, 130, 131, 132, 133, 134, 135, 136, 137, 138, 139, 140, 141, 142, 143, 144, 145, 146, 147, 148, 149, 150, 151, 152, 153, 154, 155, 156, 157, 158, 159, 160, 161, 162, 163, 164, 165, 166, 167, 168, 169, 170, 171, 172, 173, 174, 175, 176, 177, 178, 179, 180, 181, 182, 183, 184, 185, 186, 187, 188, 189, 190, 191, 192, 193, 194, 195, 196, 197, 198, 199, 200, 201, 202, 203, 204, 205, 206, 207, 208, 209, 210, 211, 212, 213, 214, 215, 216, 217, 218, 219, 220, 221, 222, 223, 224, 225, 226, 227, 228, 229, 230, 231, 232, 233, 234, 235, 236, 237, 238, 239, 240, 241, 242, 243, 244, 245, 246, 247, 248, 249, 250, 251, 252, 253, 254, 255, 256, 257, 258, 259, 260, 261, 262, 263, 264, 265, 266, 267, 268, 269, 270, 271, 272, 273, 274, 275, 276, 277, 278, 279, 280, 281, 282, 283, 284, 285, 286, 287, 288, 289, 290, 291, 292, 293, 294, 295, 296, 297, 298, 299, 300, 301, 302, 303, 304, 305, 306, 307, 308, 309, 310, 311, 312, 313, 314, 315, 316, 317, 318, 319, 320, 321, 322, 323, 324, 325, 326, 327, 328, 329, 330, 331, 332, 333, 334, 335, 336, 337, 338, 339, 340, 341, 342, 343, 344, 345, 346, 347, 348, 349, 350, 351, 352, 353, 354, 355, 356, 357, 358, 359, 360, 361, 362, 363, 364, 365, 366, 367, 368, 369, 370, 371, 384, 385, 386, 387, 388, 389, 390, 391, 392, 393, 394, 395, 396, 397, 398, 399, 400, 401, 402, 403, 404, 405, 406, 407, 417, 418, 420, 421, 422, 423, 424, 425, 426, 427, 428, 429, 456, 459, 463, 465, 467, 469, 471, 473, 484, 486, 487, 488, 489, 490, 492, 500, 501, 504, 506, 521, 522, 523, 524, 525, 528, 530, 531, 532, 533, 534, 538, 539, 540, 541, 542, 543, 544, 546, 547, 590, 592, 593, 594, 595, 596, 598, 620, 621, 622, 623, 624, 642, 643, 662, 663, 664, 665, 666, 727, 764, 765, 766, 767, 768, 829, 866, 867, 868, 869, 870, 871, 872, 873, 874, 875, 876, 877, 878, 879, 880, 881, 882, 883, 884, 885, 886, 887, 888, 889, 890, 891, 892, 893, 894, 895, 896, 897, 898, 899, 900, 901], [1.002, 1.002, 1.002, 1.002, 1.002, 1.002, 1.002, 1.002, 1.002, 1.002, 1.002, 1.002, 1.002, 1.002, 1.002, 1.002, 1.002, 1.002, 1.002, 1.002, 1.002, 1.002, 1.002, 1.002, 1.002, 1.002, 1.002, 1.002, 1.002, 1.002, 1.002, 1.002, 1.002, 1.002, 1.002, 1.002, 1.002, 1.002, 1.002, 1.002, 1.002, 1.002, 1.002, 1.002, 1.002, 1.002, 1.002, 1.002, 1.002, 1.002, 1.002, 1.002, 1.0, 1.002, 1.002, 1.002, 1.002, 1.002, 1.002, 1.002, 1.002, 1.002, 1.002, 1.002, 1.002, 1.002, 1.002, 1.001, 1.002, 1.002, 1.002, 1.002, 1.002, 1.002, 1.002, 1.002, 1.002, 1.002, 1.002, 1.002, 1.002, 1.002, 1.002, 1.002, 1.002, 1.002, 1.002, 1.002, 1.002, 1.002, 1.002, 1.002, 1.002, 1.002, 1.002, 1.001, 1.002, 1.002, 1.002, 1.002, 1.002, 1.002, 1.002, 1.002, 1.002, 1.002, 1.002, 1.002, 1.002, 1.002, 1.002, 1.002, 1.002, 1.002, 1.002, 1.002, 1.002, 1.002, 1.002, 1.002, 1.002, 1.002, 1.002, 1.002, 1.002, 1.002, 1.002, 1.002, 1.002, 1.002, 1.002, 1.002, 1.002, 1.002, 1.002, 1.002, 1.002, 1.002, 1.002, 1.002, 1.002, 1.002, 1.002, 1.002, 1.002, 1.002, 1.002, 1.002, 1.002, 1.002, 1.002, 1.002, 1.002, 1.002, 1.002, 1.002, 1.002, 1.002, 1.002, 1.002, 1.002, 1.002, 1.002, 1.002, 1.002, 1.002, 1.002, 1.002, 1.002, 1.002, 1.002, 1.002, 1.002, 1.002, 1.002, 1.002, 1.002, 1.002, 1.002, 1.002, 1.002, 1.002, 1.002, 1.002, 1.002, 1.002, 1.0, 1.0, 1.0, 1.0, 1.0, 1.0, 1.0, 1.0, 1.0, 1.0, 1.0, 1.0, 1.0, 1.0, 1.0, 1.0, 1.0, 1.0, 1.0, 1.0, 1.0, 1.0, 1.0, 1.0, 1.0, 1.0, 1.0, 1.0, 1.0, 1.0, 1.0, 1.0, 1.0, 1.0, 1.0, 1.0, 1.0, 1.0, 1.0, 1.0, 1.0, 1.0, 1.0, 1.0, 1.0, 1.0, 1.0, 1.0, 1.0, 1.0, 1.0, 1.0, 1.0, 1.0, 1.0, 1.0, 1.0, 1.0, 1.0, 1.0, 1.0, 1.0, 1.0, 1.0, 1.0, 1.0, 1.0, 1.0, 1.0, 1.0, 1.0, 1.0, 1.0, 1.0, 1.0, 1.0, 1.0, 1.0, 1.0, 1.0, 1.0, 1.0, 1.0, 1.0, 1.0, 1.0, 1.0, 1.0, 1.0, 1.0, 1.0, 1.0, 1.0, 1.0, 1.0, 1.0, 1.0, 1.0, 1.0, 1.0, 1.0, 1.0, 1.0, 1.0, 1.0, 1.0, 1.0, 1.0, 1.0, 1.0, 1.0, 1.0, 1.0, 1.0, 1.0, 1.0, 1.0, 1.0, 1.0, 1.0, 1.0, 1.0, 1.0, 1.0, 1.0, 1.0, 1.0, 1.0, 1.0, 1.0, 1.0, 1.0, 1.0, 1.0, 1.0, 1.0, 1.0, 1.0, 1.0, 1.0, 1.0, 1.0, 1.0, 1.0, 1.0, 1.0, 1.0, 1.0, 1.0, 1.0, 1.0, 1.0, 1.0, 1.0, 1.0, 1.0, 1.0, 1.0, 1.0, 1.0, 1.0, 1.0, 1.0, 1.0, 1.0, 1.0, 1.0, 1.0, 1.0, 1.0, 1.0, 1.0, 1.0, 1.0, 1.0, 1.0, 1.0, 1.0, 1.0, 1.0, 1.0, 1.0, 1.0, 1.0, 1.0, 1.0, 0.05438, 0.0538, 0.02954, 0.03005, 0.754, 0.7549, 0.7777, 0.7765, 0.9199, 0.9205, 0.9335, 0.9329, 0.9919, 0.9921, 0.9934, 0.993, 0.993, 0.9931, 0.9943, 0.9938, 0.9976, 0.9977, 0.9981, 0.9979, 0.07095, 0.03001, 0.7397, 0.764, 0.9106, 0.9276, 0.9935, 0.9946, 0.9945, 0.9955, 0.9986, 0.9988, 0.07078, 0.02999, 0.74, 0.7643, 0.9108, 0.9278, 0.9935, 0.9947, 0.08081, 0.76, 0.9227, 0.9929, 0.9939, 0.9984, 0.9998, 0.9946, 0.9955, 0.9986, 0.9989, 0.9757, 0.9717, 0.9773, 0.9721, 0.9736, 0.07561, 0.7382, 0.9098, 0.9936, 0.9946, 0.9987, 0.03925, 0.7628, 0.9265, 0.9947, 0.9956, 0.9989, 0.9999, 0.9721, 0.9773, 0.08025, 0.7616, 0.9237, 0.9932, 0.9942, 0.9986, 0.9999, 0.9761, 0.9721, 0.9774, 0.9722, 0.9742, 0.2714, 0.2008, 0.2092, 0.1888, 0.2576, 0.2261, 0.1927, 0.02109, 0.2098, 0.1888, 0.2578, 0.2271, 0.1929, 0.02182, 0.9952, 0.995, 0.9943, 0.9942, 0.9965, 0.9948, 0.9958, 0.9966, 0.9966, 0.9959, 0.9959, 0.9955, 0.9878, 0.9883, 0.9881, 0.9902, 0.9903, 0.9882, 0.9882, 0.9903, 0.9882, 0.9865, 0.9887, 0.9867, 0.9967, 0.9965, 0.9975, 0.9962, 0.997, 0.9976, 0.9976, 0.9971, 0.9971, 0.9967, 0.996, 0.9958]): _vg.add([_i], _w, 'REPLACE')
_vg = ob_cube_001.vertex_groups.new(name='armUpper.L')
for _i, _w in zip([373, 376, 377, 385, 386, 408, 409, 413, 415, 417, 431, 456, 459, 507, 511, 512, 527, 528, 536, 548, 549, 550, 551, 556, 557, 558, 559, 589, 590, 597, 600, 601, 604, 605, 625, 626, 627, 628, 629, 630, 631, 632, 635, 636, 648, 662, 665, 666, 668, 669, 673, 680, 681, 682, 683, 684, 685, 686, 687, 688, 689, 690, 691, 692, 693, 694, 695, 709, 712, 713, 723, 724, 726, 727, 737, 740, 744, 749, 750, 752, 753, 754, 760, 915], [0.00352, 0.9641, 0.9467, 0.2153, 0.1931, 0.7881, 0.7816, 0.1294, 0.1239, 0.003973, 0.005511, 0.05634, 0.02965, 0.0191, 0.04732, 0.9672, 0.9935, 0.02656, 0.02358, 0.02829, 0.06072, 0.966, 0.9897, 0.922, 0.9033, 0.9008, 0.9002, 0.9514, 0.2368, 0.717, 0.9919, 0.9561, 0.9143, 0.911, 0.9635, 0.9323, 0.2588, 0.2569, 0.06172, 0.08481, 0.9945, 0.9862, 0.9236, 0.9138, 0.03593, 0.06284, 0.04725, 0.03783, 0.06247, 0.06755, 0.06309, 0.9858, 0.08711, 0.0802, 0.9906, 0.07727, 0.9913, 0.987, 0.08828, 0.08952, 0.9853, 0.9913, 0.07729, 0.9926, 0.07049, 0.06945, 0.9914, 0.6449, 0.627, 0.2987, 0.6604, 0.6245, 0.31, 0.6046, 0.8805, 0.5875, 0.8532, 0.8873, 0.8332, 0.5941, 0.02478, 0.03965, 0.8545, 0.004041]): _vg.add([_i], _w, 'REPLACE')
_vg = ob_cube_001.vertex_groups.new(name='armLower.L')
for _i, _w in zip([552, 553, 554, 555, 556, 557, 558, 559, 560, 561, 562, 563, 564, 565, 566, 567, 602, 603, 604, 605, 606, 607, 608, 609, 633, 634, 635, 636, 637, 638, 639, 640, 641, 681, 682, 684, 687, 688, 691, 693, 694], [0.998, 0.9984, 0.9978, 0.9984, 0.07782, 0.09643, 0.09885, 0.0994, 0.9921, 0.9935, 0.9937, 0.9922, 0.9992, 0.9994, 0.9992, 0.9994, 0.9985, 0.9978, 0.08561, 0.08885, 0.9918, 0.9937, 0.9996, 0.9993, 0.9987, 0.9987, 0.0763, 0.0861, 0.9945, 0.9946, 0.9996, 0.9996, 0.9999, 0.9129, 0.9198, 0.9227, 0.9117, 0.9104, 0.9227, 0.9295, 0.9305]): _vg.add([_i], _w, 'REPLACE')
_vg = ob_cube_001.vertex_groups.new(name='legUpper.L')
for _i, _w in zip([373, 380, 381, 382, 383, 413, 416, 419, 454, 455, 457, 461, 511, 529, 537, 569, 570, 571, 573, 574, 575, 576, 577, 578, 579, 580, 581, 582, 583, 588, 612, 613, 614, 615, 616, 617, 656, 657, 667, 668, 669, 670, 671, 672, 673, 674, 677, 678, 696, 697, 698, 699, 700, 701, 702, 703, 704, 705, 706, 707, 708, 710, 711, 713, 714, 715, 716, 717, 721, 722, 725, 726, 728, 729, 730, 732, 733, 734, 735, 736, 738, 739, 740, 741, 742, 743, 748, 751, 753, 754, 756, 757, 758, 759, 762, 763, 772, 773, 774, 810, 817, 902, 903, 906, 907, 908, 910, 911, 913, 914, 915, 916, 917, 918, 919, 920, 921, 923, 936, 937, 938, 939, 940, 941, 942, 943, 944, 945], [0.7292, 0.1431, 0.08364, 0.02129, 0.07992, 0.06311, 0.09404, 0.03772, 0.1067, 0.01897, 0.07999, 0.05281, 0.008935, 0.04605, 0.1, 1.0, 0.07917, 0.1518, 0.8621, 0.8454, 0.9255, 0.3702, 0.8557, 0.8915, 0.9304, 0.4711, 0.5178, 0.506, 0.5504, 0.5092, 0.6881, 0.8651, 0.7223, 0.9119, 0.3101, 0.4956, 0.1112, 0.05316, 0.1672, 0.2506, 0.6714, 0.243, 0.131, 0.06893, 0.5346, 0.008904, 0.01861, 0.01291, 0.1115, 0.7467, 0.8153, 0.07584, 0.1507, 0.8636, 0.1295, 0.8533, 0.08393, 0.8164, 0.8594, 0.1351, 0.6286, 1.0, 0.949, 0.08138, 0.7267, 0.1372, 0.8769, 0.8788, 0.492, 0.9432, 0.5515, 0.01275, 0.5486, 0.6441, 0.009594, 0.8679, 0.1103, 0.153, 0.8907, 0.8076, 1.0, 0.9341, 0.06214, 0.3547, 0.7008, 0.7421, 0.9289, 0.491, 0.5271, 0.7538, 0.8682, 0.1295, 0.7495, 0.4674, 0.08646, 0.8644, 0.05141, 0.09427, 0.03185, 0.003244, 0.003245, 0.01103, 0.1228, 0.1252, 0.1034, 0.1136, 0.5034, 0.07323, 0.04786, 0.05659, 0.7269, 0.1934, 0.06584, 0.5515, 0.6366, 0.4875, 0.8062, 0.001545, 0.6869, 0.9251, 0.852, 0.05639, 0.861, 0.8716, 0.9489, 0.8757, 0.9342, 0.7032]): _vg.add([_i], _w, 'REPLACE')
_vg = ob_cube_001.vertex_groups.new(name='legLower.L')
for _i, _w in zip([574, 575, 577, 578, 579, 580, 581, 582, 583, 584, 585, 586, 587, 613, 615, 616, 617, 618, 619, 674, 675, 676, 677, 678, 679, 696, 697, 698, 699, 700, 701, 702, 703, 704, 705, 706, 707, 711, 714, 718, 719, 720, 721, 722, 730, 731, 732, 733, 734, 735, 745, 746, 747, 748, 755, 756, 757, 758, 759, 761, 762, 763, 937, 938, 941, 942], [0.005525, 0.02633, 0.01497, 0.0125, 0.03427, 0.5156, 0.456, 0.4896, 0.4414, 0.9929, 0.995, 0.9865, 0.9882, 0.02073, 0.02701, 0.6781, 0.5014, 0.9965, 0.9895, 0.9701, 0.9848, 0.9783, 0.9647, 0.9679, 0.9852, 0.8818, 0.08907, 0.1383, 0.921, 0.8461, 0.1059, 0.8692, 0.1346, 0.9122, 0.09874, 0.1227, 0.863, 0.00583, 0.2599, 0.9911, 0.9956, 0.9928, 0.5055, 0.02022, 0.9691, 0.9773, 0.1213, 0.8886, 0.8428, 0.06639, 0.9943, 0.9996, 0.9963, 0.009239, 0.9848, 0.1126, 0.8653, 0.2301, 0.5286, 0.9768, 0.9121, 0.05268, 0.02633, 0.005801, 0.02129, 0.005881]): _vg.add([_i], _w, 'REPLACE')
_vg = ob_cube_001.vertex_groups.new(name='armUpper.R.001')
for _i, _w in zip([374, 375, 378, 379, 384, 387, 410, 411, 412, 414, 417, 418, 430, 431, 432, 433, 434, 435, 440, 441, 442, 443, 456, 482, 483, 484, 491, 494, 495, 498, 499, 511, 526, 528, 536, 548, 549, 630, 644, 645, 646, 647, 648, 649, 650, 653, 654, 764, 767, 768, 770, 771, 775, 782, 783, 784, 785, 786, 787, 788, 789, 790, 791, 792, 793, 794, 795, 796, 797, 811, 814, 815, 825, 826, 828, 829, 831, 839, 842, 846, 851, 852, 854, 855, 856, 862, 904, 905, 912], [0.007581, 0.01082, 0.9637, 0.946, 0.2154, 0.1934, 0.7919, 0.7859, 0.1301, 0.1249, 0.05667, 0.02983, 0.01962, 0.04762, 0.968, 0.9934, 0.967, 0.9896, 0.922, 0.9033, 0.9008, 0.9002, 0.00438, 0.008307, 0.9506, 0.237, 0.7228, 0.9917, 0.9574, 0.9143, 0.9111, 0.005579, 0.9639, 0.02713, 0.02375, 0.0285, 0.06069, 0.03598, 0.933, 0.2593, 0.2573, 0.06186, 0.08475, 0.9945, 0.9864, 0.9236, 0.9138, 0.06321, 0.04788, 0.03835, 0.07403, 0.07114, 0.06965, 0.9859, 0.0871, 0.08021, 0.9906, 0.07727, 0.9913, 0.9871, 0.08828, 0.08951, 0.9854, 0.9912, 0.07729, 0.9926, 0.07049, 0.06945, 0.9914, 0.6443, 0.6264, 0.3008, 0.6612, 0.6256, 0.3125, 0.6038, 0.0001755, 0.8795, 0.5919, 0.8521, 0.888, 0.8343, 0.5982, 0.03701, 0.04281, 0.8531, 0.009265, 0.008274, 0.01134]): _vg.add([_i], _w, 'REPLACE')
_vg = ob_cube_001.vertex_groups.new(name='armLower.R.001')
for _i, _w in zip([436, 437, 438, 439, 440, 441, 442, 443, 444, 445, 446, 447, 448, 449, 450, 451, 496, 497, 498, 499, 502, 503, 505, 508, 651, 652, 653, 654, 655, 658, 659, 660, 661, 783, 784, 786, 789, 790, 793, 795, 796], [0.998, 0.9984, 0.9978, 0.9984, 0.07782, 0.09644, 0.09887, 0.09942, 0.9921, 0.9935, 0.9937, 0.9922, 0.9992, 0.9994, 0.9992, 0.9994, 0.9985, 0.9978, 0.0856, 0.08884, 0.9918, 0.9937, 0.9996, 0.9993, 0.9987, 0.9987, 0.07629, 0.08609, 0.9945, 0.9946, 0.9996, 0.9996, 0.9999, 0.9129, 0.9198, 0.9227, 0.9117, 0.9105, 0.9227, 0.9295, 0.9305]): _vg.add([_i], _w, 'REPLACE')
_vg = ob_cube_001.vertex_groups.new(name='legUpper.R.001')
for _i, _w in zip([374, 375, 380, 381, 382, 383, 410, 411, 412, 414, 416, 419, 431, 452, 453, 454, 455, 457, 458, 460, 461, 462, 464, 466, 468, 470, 472, 474, 475, 476, 477, 482, 491, 509, 513, 514, 515, 516, 517, 518, 529, 536, 537, 570, 571, 656, 657, 667, 670, 671, 672, 708, 715, 769, 770, 771, 772, 773, 774, 775, 776, 779, 780, 798, 799, 800, 801, 802, 803, 804, 805, 806, 807, 808, 809, 810, 812, 813, 815, 816, 817, 818, 819, 823, 824, 827, 828, 830, 831, 832, 834, 835, 836, 837, 838, 840, 841, 842, 843, 844, 845, 850, 853, 854, 855, 856, 858, 859, 860, 861, 864, 865, 902, 903, 904, 905, 906, 907, 908, 911, 912, 913, 914, 916, 917, 919, 922, 923, 924, 925, 926, 927, 928, 929, 930, 931, 932, 933, 934, 935], [0.9402, 0.9279, 0.08833, 0.1505, 0.1039, 0.04469, 0.09343, 0.09367, 0.08477, 0.06483, 0.1124, 0.06906, 0.02652, 1.0, 1.0, 0.09916, 0.1023, 0.1595, 0.9843, 0.975, 0.05762, 0.904, 0.945, 0.9785, 0.9663, 0.9449, 0.9474, 0.4843, 0.5437, 0.5096, 0.5578, 0.952, 0.1978, 1.0, 0.9827, 0.8948, 0.9762, 0.9371, 0.3218, 0.4981, 0.06293, 0.01002, 0.1054, 0.04155, 0.08449, 0.1189, 0.07195, 0.004074, 0.05553, 0.1009, 0.05602, 0.007042, 0.0204, 0.2207, 0.8861, 0.8765, 0.2586, 0.1399, 0.09254, 0.9052, 0.009795, 0.02055, 0.01417, 0.1182, 0.9093, 0.8612, 0.07896, 0.1537, 0.8895, 0.1307, 0.8626, 0.08777, 0.9005, 0.8725, 0.1369, 0.6551, 1.0, 0.9672, 0.1245, 0.7395, 0.1547, 0.9704, 0.9727, 0.4942, 0.9612, 0.6903, 0.1303, 0.6965, 0.68, 0.01175, 0.8775, 0.1113, 0.157, 0.9313, 0.8846, 1.0, 0.9767, 0.1317, 1.0, 0.9873, 0.9843, 0.9692, 0.9096, 0.1377, 0.8678, 0.8432, 0.8869, 0.1346, 0.7696, 0.4713, 0.0879, 0.9461, 0.1588, 0.03206, 0.9514, 0.9395, 0.109, 0.1319, 0.1197, 0.2032, 0.9274, 0.08601, 0.0742, 0.0775, 0.06445, 0.005279, 0.6935, 0.6639, 0.9084, 0.8832, 0.9826, 0.9447, 0.975, 0.9112, 0.9842, 0.9016, 0.9672, 0.9708, 0.9765, 0.9872]): _vg.add([_i], _w, 'REPLACE')
_vg = ob_cube_001.vertex_groups.new(name='legLower.R.001')
for _i, _w in zip([462, 464, 468, 470, 472, 474, 475, 476, 477, 478, 479, 480, 481, 514, 516, 517, 518, 519, 520, 776, 777, 778, 779, 780, 781, 798, 799, 800, 801, 802, 803, 804, 805, 806, 807, 808, 809, 813, 816, 820, 821, 822, 823, 824, 832, 833, 834, 835, 836, 837, 847, 848, 849, 850, 857, 858, 859, 860, 861, 863, 864, 865, 927, 929, 931, 932], [0.006523, 0.02655, 0.01683, 0.01339, 0.03448, 0.5157, 0.4562, 0.4896, 0.4415, 0.9929, 0.995, 0.9866, 0.9882, 0.02119, 0.02739, 0.6782, 0.5015, 0.9965, 0.9895, 0.9701, 0.9848, 0.9784, 0.9647, 0.9679, 0.9852, 0.8818, 0.09053, 0.1386, 0.921, 0.8461, 0.1061, 0.8692, 0.1347, 0.9122, 0.09945, 0.1228, 0.863, 0.006, 0.26, 0.9911, 0.9956, 0.9928, 0.5055, 0.02042, 0.9691, 0.9773, 0.1213, 0.8886, 0.8429, 0.06673, 0.9943, 0.9996, 0.9963, 0.009817, 0.9848, 0.1128, 0.8653, 0.2303, 0.5286, 0.9768, 0.9121, 0.05338, 0.02656, 0.00681, 0.02175, 0.006053]): _vg.add([_i], _w, 'REPLACE')
_m = ob_cube_001.modifiers.new('Subsurf', 'SUBSURF')
_m.uv_smooth = 'PRESERVE_CORNERS'
_m.quality = 2
_m.levels = 3
_m.show_only_control_edges = False
_m = ob_cube_001.modifiers.new('Armature', 'ARMATURE')
_m.object = ob_armit
ob_lamp.location = (4.076, 1.005, 5.904)
ob_lamp.rotation_euler = (0.6503, 0.05522, 1.866)
ob_lamp.lock_rotations_4d = False
ob_lamp.empty_display_type = 'ARROWS'
ob_lamp.color = (0.0, 0.0, 0.0, 0.0)
ob_lamp.lineart.crease_threshold = 0.0

# ---- collection membership
col_collection_1.objects.link(ob_player)
col_collection_1.objects.link(ob_camera)
col_collection_1.objects.link(ob_armit)
col_collection_1.objects.link(ob_cube_001)
col_collection_1.objects.link(ob_lamp)

# ---- scene / render settings (as saved in the file)
scene.frame_start = 1; scene.frame_end = 70; scene.frame_set(0)
scene.render.engine = 'BLENDER_EEVEE_NEXT'
scene.render.resolution_percentage = 50
scene.render.dither_intensity = 0.0
scene.cycles.use_denoising = False
scene.cycles.samples = 128
scene.cycles.sampling_pattern = 'TABULATED_SOBOL'
scene.cycles.use_adaptive_sampling = False
scene.cycles.use_light_tree = False
scene.cycles.blur_glossy = 0.0
scene.cycles.sample_clamp_indirect = 0.0
scene.view_settings.view_transform = 'Standard'
bpy.context.view_layer.update()

# ---- added for rendering (the .blend has no active camera): camera
cam_auto = bpy.data.cameras.new('AutoCamera')
cam_auto.lens = 50.0
cam_auto.sensor_width = 36.0
cam_auto.clip_end = 1000.0
ob_auto_camera = bpy.data.objects.new('AutoCamera', cam_auto)
scene.collection.objects.link(ob_auto_camera)
ob_auto_camera.location = (6.35357, -7.47542, 7.28268)
ob_auto_camera.rotation_euler = (1.09748, -7.21219e-08, 0.694738)
scene.camera = ob_auto_camera
bpy.context.view_layer.update()
